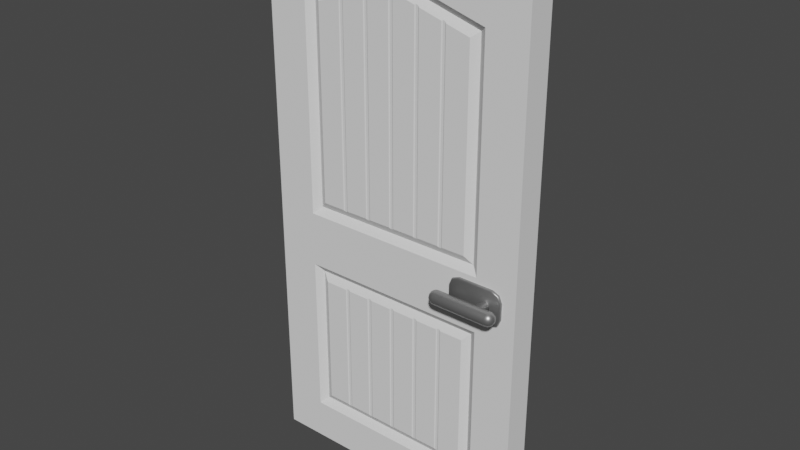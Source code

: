# Source: door.blend  (saved by Blender 3.2.14; exported with 4.5.12 LTS)
import bpy
from mathutils import Matrix  # noqa: F401  (used for matrix-valued properties, if any)

bpy.ops.wm.read_factory_settings(use_empty=True)
scene = bpy.context.scene
scene.name = 'Scene'

# ---- collections
col_collection = bpy.data.collections.new('Collection'); scene.collection.children.link(col_collection)

# ---- materials (node trees are filled in below, after node groups)
mat_door = bpy.data.materials.new('Door')
mat_door.alpha_threshold = 0.0
mat_door.use_transparent_shadow = False
mat_door.line_color = (0.0, 0.0, 0.0, 1.0)
mat_handle = bpy.data.materials.new('Handle')
mat_handle.use_transparent_shadow = False

# ---- material node trees
mat_door.use_nodes = True; mat_door.node_tree.nodes.clear()
_N = mat_door.node_tree.nodes; _L = mat_door.node_tree.links
n0 = _N.new('ShaderNodeOutputMaterial'); n0.name = 'Material Output'; n0.location = (300, 300)
n1 = _N.new('ShaderNodeBsdfPrincipled'); n1.name = 'Principled BSDF'; n1.location = (10, 300)
n1.distribution = 'GGX'
n1.subsurface_method = 'RANDOM_WALK_SKIN'
n1.inputs[2].default_value = 1.0
n1.inputs[3].default_value = 1.45
n1.inputs[13].default_value = 0.0
n1.inputs[27].default_value = (0.0, 0.0, 0.0, 1.0)
n1.inputs[28].default_value = 1.0
_L.new(n1.outputs[0], n0.inputs[0])
n0.is_active_output = True
mat_handle.use_nodes = True; mat_handle.node_tree.nodes.clear()
_N = mat_handle.node_tree.nodes; _L = mat_handle.node_tree.links
n0 = _N.new('ShaderNodeBsdfPrincipled'); n0.name = 'Principled BSDF'; n0.location = (10, 300)
n0.distribution = 'GGX'
n0.subsurface_method = 'RANDOM_WALK_SKIN'
n0.inputs[0].default_value = (0.3108, 0.3108, 0.3108, 1.0)
n0.inputs[1].default_value = 0.7559
n0.inputs[2].default_value = 0.4
n0.inputs[3].default_value = 1.45
n0.inputs[13].default_value = 1.0
n0.inputs[27].default_value = (0.0, 0.0, 0.0, 1.0)
n0.inputs[28].default_value = 1.0
n1 = _N.new('ShaderNodeOutputMaterial'); n1.name = 'Material Output'; n1.location = (300, 300)
_L.new(n0.outputs[0], n1.inputs[0])
n1.is_active_output = True

# ---- world
world_world = bpy.data.worlds.new('World'); scene.world = world_world
world_world.use_nodes = True; world_world.node_tree.nodes.clear()
_N = world_world.node_tree.nodes; _L = world_world.node_tree.links
n0 = _N.new('ShaderNodeOutputWorld'); n0.name = 'World Output'; n0.location = (300, 300)
n1 = _N.new('ShaderNodeBackground'); n1.name = 'Background'; n1.location = (10, 300)
n1.inputs[0].default_value = (0.05088, 0.05088, 0.05088, 1.0)
_L.new(n1.outputs[0], n0.inputs[0])
n0.is_active_output = True
world_world.color = (0.05088, 0.05088, 0.05088)
world_world.use_sun_shadow = False
world_world.sun_shadow_jitter_overblur = 0.0

# ---- meshes
me_cube_001 = bpy.data.meshes.new('Cube.001')
me_cube_001.from_pydata([(-0.5, -0.05, -1.0), (-0.5, -0.05, 1.0), (0.5, -0.05, -1.0), (0.5, -0.05, 1.0), (-0.5, -0.05, -0.2), (0.5, -0.05, -0.2), (0.2947, -0.04513, -0.3053), (0.2947, -0.04513, -0.7947), (-0.2947, -0.04513, -0.7947), (-0.2947, -0.04513, -0.3053), (-0.2947, -0.04513, 0.005317), (-0.2947, -0.04513, 0.7083), (0.2947, -0.04513, 0.7083), (0.2947, -0.04513, 0.005317), (-0.35, -0.05, -0.05), (-0.35, -0.05, 0.75), (0.35, -0.05, -0.25), (0.35, -0.05, -0.85), (-0.35, -0.05, -0.85), (0.0, -0.05, 0.85), (-0.35, -0.05, -0.25), (0.35, -0.05, 0.75), (0.35, -0.05, -0.05), (-0.3226, -0.02904, -0.02259), (-0.3226, -0.02904, 0.7293), (0.3226, -0.02904, -0.2774), (0.3226, -0.02904, -0.8226), (-0.3226, -0.02904, -0.8226), (0.0, -0.02904, 0.8215), (-0.3226, -0.02904, -0.2774), (0.3226, -0.02904, 0.7293), (0.3226, -0.02904, -0.02259), (-0.2085, -0.04513, 0.005317), (-0.1915, -0.04513, 0.005317), (-0.1085, -0.04513, 0.005317), (-0.09149, -0.04513, 0.005317), (-0.008506, -0.04513, 0.005317), (0.1085, -0.04513, 0.005317), (0.09149, -0.04513, 0.005317), (0.2085, -0.04513, 0.005317), (0.1915, -0.04513, 0.005317), (0.008506, -0.04513, 0.005317), (-0.2085, -0.04513, 0.7329), (-0.1915, -0.04513, 0.7378), (-0.1085, -0.04513, 0.7615), (-0.09149, -0.04513, 0.7663), (-0.008506, -0.04513, 0.79), (0.09149, -0.04513, 0.7663), (0.008506, -0.04513, 0.79), (0.2085, -0.04513, 0.7329), (0.1915, -0.04513, 0.7378), (0.1085, -0.04513, 0.7615), (-0.2085, -0.04513, -0.3053), (-0.1085, -0.04513, -0.3053), (-0.1915, -0.04513, -0.3053), (0.008506, -0.04513, -0.3053), (-0.008506, -0.04513, -0.3053), (-0.09149, -0.04513, -0.3053), (0.09149, -0.04513, -0.3053), (0.1085, -0.04513, -0.3053), (0.2085, -0.04513, -0.3053), (0.1915, -0.04513, -0.3053), (-0.1915, -0.04513, -0.7947), (-0.2085, -0.04513, -0.7947), (-0.09149, -0.04513, -0.7947), (-0.1085, -0.04513, -0.7947), (0.09149, -0.04513, -0.7947), (0.008506, -0.04513, -0.7947), (-0.008506, -0.04513, -0.7947), (0.2085, -0.04513, -0.7947), (0.1915, -0.04513, -0.7947), (0.1085, -0.04513, -0.7947), (-0.2045, -0.04303, -0.7983), (-0.1955, -0.04303, -0.7983), (-0.1045, -0.04303, -0.7983), (-0.0045, -0.04303, -0.7983), (-0.0955, -0.04303, -0.7983), (0.0045, -0.04303, -0.7983), (0.0955, -0.04303, -0.7983), (0.1955, -0.04303, -0.7983), (0.2045, -0.04303, -0.7983), (0.1045, -0.04303, -0.7983), (-0.2045, -0.04303, 0.7378), (-0.1955, -0.04303, 0.7404), (-0.0955, -0.04303, 0.769), (-0.0045, -0.04303, 0.795), (0.0, -0.04303, 0.7963), (-0.1045, -0.04303, 0.7664), (-0.2045, -0.04303, -0.3017), (-0.1955, -0.04303, -0.3017), (-0.1045, -0.04303, -0.3017), (-0.0955, -0.04303, -0.3017), (-0.0045, -0.04303, -0.3017), (0.0045, -0.04303, -0.3017), (0.0955, -0.04303, -0.3017), (0.2045, -0.04303, -0.3017), (0.1955, -0.04303, -0.3017), (0.1045, -0.04303, -0.3017), (-0.2045, -0.04303, 0.00167), (-0.1955, -0.04303, 0.00167), (-0.1045, -0.04303, 0.00167), (-0.0045, -0.04303, 0.00167), (-0.0955, -0.04303, 0.00167), (0.0045, -0.04303, 0.00167), (0.0955, -0.04303, 0.00167), (0.1955, -0.04303, 0.00167), (0.2045, -0.04303, 0.00167), (0.1045, -0.04303, 0.00167), (0.0955, -0.04303, 0.769), (0.1955, -0.04303, 0.7404), (0.2045, -0.04303, 0.7378), (0.1045, -0.04303, 0.7664), (0.0045, -0.04303, 0.795), (0.5, 0.05, -1.0), (0.5, 0.05, 1.0), (-0.5, 0.05, -1.0), (-0.5, 0.05, 1.0), (0.5, 0.05, -0.2), (-0.5, 0.05, -0.2), (-0.2947, 0.04513, -0.3053), (-0.2947, 0.04513, -0.7947), (0.2947, 0.04513, -0.7947), (0.2947, 0.04513, -0.3053), (0.2947, 0.04513, 0.005317), (0.2947, 0.04513, 0.7083), (-0.2947, 0.04513, 0.7083), (-0.2947, 0.04513, 0.005317), (0.35, 0.05, -0.05), (0.35, 0.05, 0.75), (-0.35, 0.05, -0.25), (-0.35, 0.05, -0.85), (0.35, 0.05, -0.85), (-1.629e-08, 0.05, 0.85), (0.35, 0.05, -0.25), (-0.35, 0.05, 0.75), (-0.35, 0.05, -0.05), (0.3226, 0.02904, -0.02259), (0.3226, 0.02904, 0.7293), (-0.3226, 0.02904, -0.2774), (-0.3226, 0.02904, -0.8226), (0.3226, 0.02904, -0.8226), (-9.462e-09, 0.02904, 0.8215), (0.3226, 0.02904, -0.2774), (-0.3226, 0.02904, 0.7293), (-0.3226, 0.02904, -0.02259), (0.2085, 0.04513, 0.005317), (0.1915, 0.04513, 0.005317), (0.1085, 0.04513, 0.005317), (0.09149, 0.04513, 0.005317), (0.008506, 0.04513, 0.005317), (-0.1085, 0.04513, 0.005317), (-0.09149, 0.04513, 0.005317), (-0.2085, 0.04513, 0.005317), (-0.1915, 0.04513, 0.005317), (-0.008506, 0.04513, 0.005317), (0.2085, 0.04513, 0.7329), (0.1915, 0.04513, 0.7378), (0.1085, 0.04513, 0.7615), (0.09149, 0.04513, 0.7663), (0.008506, 0.04513, 0.79), (-0.09149, 0.04513, 0.7663), (-0.008506, 0.04513, 0.79), (-0.2085, 0.04513, 0.7329), (-0.1915, 0.04513, 0.7378), (-0.1085, 0.04513, 0.7615), (0.2085, 0.04513, -0.3053), (0.1085, 0.04513, -0.3053), (0.1915, 0.04513, -0.3053), (-0.008506, 0.04513, -0.3053), (0.008506, 0.04513, -0.3053), (0.09149, 0.04513, -0.3053), (-0.09149, 0.04513, -0.3053), (-0.1085, 0.04513, -0.3053), (-0.2085, 0.04513, -0.3053), (-0.1915, 0.04513, -0.3053), (0.1915, 0.04513, -0.7947), (0.2085, 0.04513, -0.7947), (0.09149, 0.04513, -0.7947), (0.1085, 0.04513, -0.7947), (-0.09149, 0.04513, -0.7947), (-0.008506, 0.04513, -0.7947), (0.008506, 0.04513, -0.7947), (-0.2085, 0.04513, -0.7947), (-0.1915, 0.04513, -0.7947), (-0.1085, 0.04513, -0.7947), (0.2045, 0.04303, -0.7983), (0.1955, 0.04303, -0.7983), (0.1045, 0.04303, -0.7983), (0.0045, 0.04303, -0.7983), (0.0955, 0.04303, -0.7983), (-0.0045, 0.04303, -0.7983), (-0.0955, 0.04303, -0.7983), (-0.1955, 0.04303, -0.7983), (-0.2045, 0.04303, -0.7983), (-0.1045, 0.04303, -0.7983), (0.2045, 0.04303, 0.7378), (0.1955, 0.04303, 0.7404), (0.0955, 0.04303, 0.769), (0.0045, 0.04303, 0.795), (-1.402e-08, 0.04303, 0.7963), (0.1045, 0.04303, 0.7664), (0.2045, 0.04303, -0.3017), (0.1955, 0.04303, -0.3017), (0.1045, 0.04303, -0.3017), (0.0955, 0.04303, -0.3017), (0.0045, 0.04303, -0.3017), (-0.0045, 0.04303, -0.3017), (-0.0955, 0.04303, -0.3017), (-0.2045, 0.04303, -0.3017), (-0.1955, 0.04303, -0.3017), (-0.1045, 0.04303, -0.3017), (0.2045, 0.04303, 0.00167), (0.1955, 0.04303, 0.00167), (0.1045, 0.04303, 0.00167), (0.0045, 0.04303, 0.00167), (0.0955, 0.04303, 0.00167), (-0.0045, 0.04303, 0.00167), (-0.0955, 0.04303, 0.00167), (-0.1955, 0.04303, 0.00167), (-0.2045, 0.04303, 0.00167), (-0.1045, 0.04303, 0.00167), (-0.0955, 0.04303, 0.769), (-0.1955, 0.04303, 0.7404), (-0.2045, 0.04303, 0.7378), (-0.1045, 0.04303, 0.7664), (-0.0045, 0.04303, 0.795)], [], [(11, 10, 32, 42), (44, 43, 33, 34), (50, 51, 37, 40), (41, 38, 47, 48), (13, 12, 49, 39), (45, 35, 36, 46), (61, 59, 71, 70), (7, 6, 60, 69), (53, 54, 62, 65), (9, 8, 63, 52), (64, 68, 56, 57), (66, 58, 55, 67), (16, 17, 2, 5), (17, 18, 0, 2), (18, 20, 4, 0), (20, 16, 5, 4), (14, 15, 1, 4), (19, 21, 3, 1, 15), (21, 22, 5, 3), (22, 14, 4, 5), (23, 24, 15, 14), (25, 26, 17, 16), (26, 27, 18, 17), (24, 28, 19, 15), (27, 29, 20, 18), (30, 31, 22, 21), (29, 25, 16, 20), (31, 23, 14, 22), (28, 30, 21, 19), (10, 11, 24, 23), (6, 7, 26, 25), (72, 63, 8, 27, 26, 7, 69, 80, 79, 70, 71, 81, 78, 66, 67, 77, 75, 68, 64, 76, 74, 65, 62, 73), (86, 28, 24, 11, 42, 82, 83, 43, 44, 87, 84, 45, 46, 85), (8, 9, 29, 27), (12, 13, 31, 30), (60, 6, 25, 29, 9, 52, 88, 89, 54, 53, 90, 91, 57, 56, 92, 93, 55, 58, 94, 97, 59, 61, 96, 95), (98, 32, 10, 23, 31, 13, 39, 106, 105, 40, 37, 107, 104, 38, 41, 103, 101, 36, 35, 102, 100, 34, 33, 99), (51, 50, 109, 110, 49, 12, 30, 28, 86, 112, 48, 47, 108, 111), (41, 48, 112, 103), (46, 36, 101, 85), (35, 45, 84, 102), (44, 34, 100, 87), (33, 43, 83, 99), (42, 32, 98, 82), (37, 51, 111, 107), (47, 38, 104, 108), (39, 49, 110, 106), (50, 40, 105, 109), (86, 85, 101, 103, 112), (102, 84, 87, 100), (99, 83, 82, 98), (108, 104, 107, 111), (109, 105, 106, 110), (88, 52, 63, 72), (54, 89, 73, 62), (53, 65, 74, 90), (76, 64, 57, 91), (56, 68, 75, 92), (55, 93, 77, 67), (58, 66, 78, 94), (59, 97, 81, 71), (79, 96, 61, 70), (69, 60, 95, 80), (73, 89, 88, 72), (91, 90, 74, 76), (93, 92, 75, 77), (81, 97, 94, 78), (79, 80, 95, 96), (124, 123, 145, 155), (157, 156, 146, 147), (163, 164, 150, 153), (154, 151, 160, 161), (126, 125, 162, 152), (158, 148, 149, 159), (174, 172, 184, 183), (120, 119, 173, 182), (166, 167, 175, 178), (122, 121, 176, 165), (177, 181, 169, 170), (179, 171, 168, 180), (129, 130, 115, 118), (130, 131, 113, 115), (131, 133, 117, 113), (133, 129, 118, 117), (127, 128, 114, 117), (132, 134, 116, 114, 128), (134, 135, 118, 116), (135, 127, 117, 118), (136, 137, 128, 127), (138, 139, 130, 129), (139, 140, 131, 130), (137, 141, 132, 128), (140, 142, 133, 131), (143, 144, 135, 134), (142, 138, 129, 133), (144, 136, 127, 135), (141, 143, 134, 132), (123, 124, 137, 136), (119, 120, 139, 138), (185, 176, 121, 140, 139, 120, 182, 193, 192, 183, 184, 194, 191, 179, 180, 190, 188, 181, 177, 189, 187, 178, 175, 186), (199, 141, 137, 124, 155, 195, 196, 156, 157, 200, 197, 158, 159, 198), (121, 122, 142, 140), (125, 126, 144, 143), (173, 119, 138, 142, 122, 165, 201, 202, 167, 166, 203, 204, 170, 169, 205, 206, 168, 171, 207, 210, 172, 174, 209, 208), (211, 145, 123, 136, 144, 126, 152, 219, 218, 153, 150, 220, 217, 151, 154, 216, 214, 149, 148, 215, 213, 147, 146, 212), (164, 163, 222, 223, 162, 125, 143, 141, 199, 225, 161, 160, 221, 224), (154, 161, 225, 216), (159, 149, 214, 198), (148, 158, 197, 215), (157, 147, 213, 200), (146, 156, 196, 212), (155, 145, 211, 195), (150, 164, 224, 220), (160, 151, 217, 221), (152, 162, 223, 219), (163, 153, 218, 222), (199, 198, 214, 216, 225), (215, 197, 200, 213), (212, 196, 195, 211), (221, 217, 220, 224), (222, 218, 219, 223), (201, 165, 176, 185), (167, 202, 186, 175), (166, 178, 187, 203), (189, 177, 170, 204), (169, 181, 188, 205), (168, 206, 190, 180), (171, 179, 191, 207), (172, 210, 194, 184), (192, 209, 174, 183), (182, 173, 208, 193), (186, 202, 201, 185), (204, 203, 187, 189), (206, 205, 188, 190), (194, 210, 207, 191), (192, 193, 208, 209), (4, 1, 116, 118), (5, 117, 114, 3), (1, 3, 114, 116), (5, 2, 113, 117), (4, 118, 115, 0), (0, 115, 113, 2)])
_uv = me_cube_001.uv_layers.new(name='UVMap')
_uv.uv.foreach_set('vector', [0.6034, 0.9487, 0.522, 0.9487, 0.522, 0.9271, 0.604, 0.9271, 0.6046, 0.9021, 0.6041, 0.9229, 0.522, 0.9229, 0.522, 0.9021, 0.6041, 0.8271, 0.6046, 0.8479, 0.522, 0.8479, 0.522, 0.8271, 0.522, 0.8729, 0.522, 0.8521, 0.6048, 0.8521, 0.6053, 0.8729, 0.522, 0.8013, 0.6034, 0.8013, 0.604, 0.8229, 0.522, 0.8229, 0.6048, 0.8979, 0.522, 0.8979, 0.522, 0.8771, 0.6053, 0.8771, 0.4679, 0.8271, 0.4679, 0.8479, 0.4071, 0.8479, 0.4071, 0.8271, 0.4071, 0.8013, 0.4679, 0.8013, 0.4679, 0.8229, 0.4071, 0.8229, 0.4679, 0.9021, 0.4679, 0.9229, 0.4071, 0.9229, 0.4071, 0.9021, 0.4679, 0.9487, 0.4071, 0.9487, 0.4071, 0.9271, 0.4679, 0.9271, 0.4071, 0.8979, 0.4071, 0.8771, 0.4679, 0.8771, 0.4679, 0.8979, 0.4071, 0.8521, 0.4679, 0.8521, 0.4679, 0.8729, 0.4071, 0.8729, 0.4766, 0.7875, 0.3984, 0.7875, 0.375, 0.75, 0.5, 0.75, 0.3984, 0.7875, 0.3984, 0.9625, 0.375, 1.0, 0.375, 0.75, 0.3984, 0.9625, 0.4766, 0.9625, 0.5, 1.0, 0.375, 1.0, 0.4766, 0.9625, 0.4766, 0.7875, 0.5, 0.75, 0.5, 1.0, 0.5156, 0.9625, 0.6094, 0.9625, 0.625, 1.0, 0.5, 1.0, 0.6094, 0.875, 0.6094, 0.7875, 0.625, 0.75, 0.625, 1.0, 0.6094, 0.9625, 0.6094, 0.7875, 0.5156, 0.7875, 0.5, 0.75, 0.625, 0.75, 0.5156, 0.7875, 0.5156, 0.9625, 0.5, 1.0, 0.5, 0.75, 0.5188, 0.9556, 0.6064, 0.9556, 0.6094, 0.9625, 0.5156, 0.9625, 0.4723, 0.7944, 0.4027, 0.7944, 0.3984, 0.7875, 0.4766, 0.7875, 0.4027, 0.7944, 0.4027, 0.9556, 0.3984, 0.9625, 0.3984, 0.7875, 0.6064, 0.9556, 0.6075, 0.875, 0.6094, 0.875, 0.6094, 0.9625, 0.4027, 0.9556, 0.4723, 0.9556, 0.4766, 0.9625, 0.3984, 0.9625, 0.6064, 0.7944, 0.5188, 0.7944, 0.5156, 0.7875, 0.6094, 0.7875, 0.4723, 0.9556, 0.4723, 0.7944, 0.4766, 0.7875, 0.4766, 0.9625, 0.5188, 0.7944, 0.5188, 0.9556, 0.5156, 0.9625, 0.5156, 0.7875, 0.6075, 0.875, 0.6064, 0.7944, 0.6094, 0.7875, 0.6094, 0.875, 0.522, 0.9487, 0.6034, 0.9487, 0.6064, 0.9556, 0.5188, 0.9556, 0.4679, 0.8013, 0.4071, 0.8013, 0.4027, 0.7944, 0.4723, 0.7944, 0.4065, 0.9261, 0.4071, 0.9271, 0.4071, 0.9487, 0.4027, 0.9556, 0.4027, 0.7944, 0.4071, 0.8013, 0.4071, 0.8229, 0.4065, 0.8239, 0.4065, 0.8261, 0.4071, 0.8271, 0.4071, 0.8479, 0.4065, 0.8489, 0.4065, 0.8511, 0.4071, 0.8521, 0.4071, 0.8729, 0.4065, 0.8739, 0.4065, 0.8761, 0.4071, 0.8771, 0.4071, 0.8979, 0.4065, 0.8989, 0.4065, 0.9011, 0.4071, 0.9021, 0.4071, 0.9229, 0.4065, 0.9239, 0.6056, 0.875, 0.6075, 0.875, 0.6064, 0.9556, 0.6034, 0.9487, 0.604, 0.9271, 0.6044, 0.9261, 0.6044, 0.9239, 0.6041, 0.9229, 0.6046, 0.9021, 0.605, 0.9011, 0.6051, 0.8989, 0.6048, 0.8979, 0.6053, 0.8771, 0.6056, 0.8761, 0.4071, 0.9487, 0.4679, 0.9487, 0.4723, 0.9556, 0.4027, 0.9556, 0.6034, 0.8013, 0.522, 0.8013, 0.5188, 0.7944, 0.6064, 0.7944, 0.4679, 0.8229, 0.4679, 0.8013, 0.4723, 0.7944, 0.4723, 0.9556, 0.4679, 0.9487, 0.4679, 0.9271, 0.4685, 0.9261, 0.4685, 0.9239, 0.4679, 0.9229, 0.4679, 0.9021, 0.4685, 0.9011, 0.4685, 0.8989, 0.4679, 0.8979, 0.4679, 0.8771, 0.4685, 0.8761, 0.4685, 0.8739, 0.4679, 0.8729, 0.4679, 0.8521, 0.4685, 0.8511, 0.4685, 0.8489, 0.4679, 0.8479, 0.4679, 0.8271, 0.4685, 0.8261, 0.4685, 0.8239, 0.5216, 0.9261, 0.522, 0.9271, 0.522, 0.9487, 0.5188, 0.9556, 0.5188, 0.7944, 0.522, 0.8013, 0.522, 0.8229, 0.5216, 0.8239, 0.5216, 0.8261, 0.522, 0.8271, 0.522, 0.8479, 0.5216, 0.8489, 0.5216, 0.8511, 0.522, 0.8521, 0.522, 0.8729, 0.5216, 0.8739, 0.5216, 0.8761, 0.522, 0.8771, 0.522, 0.8979, 0.5216, 0.8989, 0.5216, 0.9011, 0.522, 0.9021, 0.522, 0.9229, 0.5216, 0.9239, 0.6046, 0.8479, 0.6041, 0.8271, 0.6044, 0.8261, 0.6044, 0.8239, 0.604, 0.8229, 0.6034, 0.8013, 0.6064, 0.7944, 0.6075, 0.875, 0.6056, 0.875, 0.6056, 0.8739, 0.6053, 0.8729, 0.6048, 0.8521, 0.6051, 0.8511, 0.605, 0.8489, 0.3797, 0.4004, 0.6189, 0.4004, 0.6204, 0.3296, 0.3786, 0.3296, 0.6189, 0.09963, 0.3797, 0.09963, 0.3786, 0.1704, 0.6204, 0.1704, 0.3798, 0.4004, 0.6207, 0.4004, 0.6215, 0.3296, 0.3787, 0.3296, 0.6191, 0.09963, 0.3798, 0.09963, 0.3787, 0.1704, 0.6207, 0.1704, 0.38, 0.4004, 0.621, 0.4004, 0.6218, 0.3296, 0.3788, 0.3296, 0.6194, 0.09963, 0.38, 0.09963, 0.3788, 0.1704, 0.621, 0.1704, 0.3798, 0.4004, 0.6191, 0.4004, 0.6207, 0.3296, 0.3787, 0.3296, 0.6207, 0.09963, 0.3798, 0.09963, 0.3787, 0.1704, 0.6215, 0.1704, 0.38, 0.4004, 0.6194, 0.4004, 0.621, 0.3296, 0.3788, 0.3296, 0.621, 0.09963, 0.38, 0.09963, 0.3788, 0.1704, 0.6218, 0.1704, 0.6208, 0.25, 0.6204, 0.1704, 0.3786, 0.1704, 0.3786, 0.3296, 0.6204, 0.3296, 0.3787, 0.3296, 0.6215, 0.3296, 0.6207, 0.1704, 0.3787, 0.1704, 0.3788, 0.3296, 0.6218, 0.3296, 0.621, 0.1704, 0.3788, 0.1704, 0.6215, 0.1704, 0.3787, 0.1704, 0.3787, 0.3296, 0.6207, 0.3296, 0.6218, 0.1704, 0.3788, 0.1704, 0.3788, 0.3296, 0.621, 0.3296, 0.4685, 0.9261, 0.4679, 0.9271, 0.4071, 0.9271, 0.4065, 0.9261, 0.4679, 0.9229, 0.4685, 0.9239, 0.4065, 0.9239, 0.4071, 0.9229, 0.4679, 0.9021, 0.4071, 0.9021, 0.4065, 0.9011, 0.4685, 0.9011, 0.4065, 0.8989, 0.4071, 0.8979, 0.4679, 0.8979, 0.4685, 0.8989, 0.4679, 0.8771, 0.4071, 0.8771, 0.4065, 0.8761, 0.4685, 0.8761, 0.4679, 0.8729, 0.4685, 0.8739, 0.4065, 0.8739, 0.4071, 0.8729, 0.4679, 0.8521, 0.4071, 0.8521, 0.4065, 0.8511, 0.4685, 0.8511, 0.4679, 0.8479, 0.4685, 0.8489, 0.4065, 0.8489, 0.4071, 0.8479, 0.4065, 0.8261, 0.4685, 0.8261, 0.4679, 0.8271, 0.4071, 0.8271, 0.4071, 0.8229, 0.4679, 0.8229, 0.4685, 0.8239, 0.4065, 0.8239, 0.4065, 0.9239, 0.4685, 0.9239, 0.4685, 0.9261, 0.4065, 0.9261, 0.4685, 0.8989, 0.4685, 0.9011, 0.4065, 0.9011, 0.4065, 0.8989, 0.4685, 0.8739, 0.4685, 0.8761, 0.4065, 0.8761, 0.4065, 0.8739, 0.4065, 0.8489, 0.4685, 0.8489, 0.4685, 0.8511, 0.4065, 0.8511, 0.4065, 0.8261, 0.4065, 0.8239, 0.4685, 0.8239, 0.4685, 0.8261, 0.6034, 0.9487, 0.522, 0.9487, 0.522, 0.9271, 0.604, 0.9271, 0.6046, 0.9021, 0.6041, 0.9229, 0.522, 0.9229, 0.522, 0.9021, 0.6041, 0.8271, 0.6046, 0.8479, 0.522, 0.8479, 0.522, 0.8271, 0.522, 0.8729, 0.522, 0.8521, 0.6048, 0.8521, 0.6053, 0.8729, 0.522, 0.8013, 0.6034, 0.8013, 0.604, 0.8229, 0.522, 0.8229, 0.6048, 0.8979, 0.522, 0.8979, 0.522, 0.8771, 0.6053, 0.8771, 0.4679, 0.8271, 0.4679, 0.8479, 0.4071, 0.8479, 0.4071, 0.8271, 0.4071, 0.8013, 0.4679, 0.8013, 0.4679, 0.8229, 0.4071, 0.8229, 0.4679, 0.9021, 0.4679, 0.9229, 0.4071, 0.9229, 0.4071, 0.9021, 0.4679, 0.9487, 0.4071, 0.9487, 0.4071, 0.9271, 0.4679, 0.9271, 0.4071, 0.8979, 0.4071, 0.8771, 0.4679, 0.8771, 0.4679, 0.8979, 0.4071, 0.8521, 0.4679, 0.8521, 0.4679, 0.8729, 0.4071, 0.8729, 0.4766, 0.7875, 0.3984, 0.7875, 0.375, 0.75, 0.5, 0.75, 0.3984, 0.7875, 0.3984, 0.9625, 0.375, 1.0, 0.375, 0.75, 0.3984, 0.9625, 0.4766, 0.9625, 0.5, 1.0, 0.375, 1.0, 0.4766, 0.9625, 0.4766, 0.7875, 0.5, 0.75, 0.5, 1.0, 0.5156, 0.9625, 0.6094, 0.9625, 0.625, 1.0, 0.5, 1.0, 0.6094, 0.875, 0.6094, 0.7875, 0.625, 0.75, 0.625, 1.0, 0.6094, 0.9625, 0.6094, 0.7875, 0.5156, 0.7875, 0.5, 0.75, 0.625, 0.75, 0.5156, 0.7875, 0.5156, 0.9625, 0.5, 1.0, 0.5, 0.75, 0.5188, 0.9556, 0.6064, 0.9556, 0.6094, 0.9625, 0.5156, 0.9625, 0.4723, 0.7944, 0.4027, 0.7944, 0.3984, 0.7875, 0.4766, 0.7875, 0.4027, 0.7944, 0.4027, 0.9556, 0.3984, 0.9625, 0.3984, 0.7875, 0.6064, 0.9556, 0.6075, 0.875, 0.6094, 0.875, 0.6094, 0.9625, 0.4027, 0.9556, 0.4723, 0.9556, 0.4766, 0.9625, 0.3984, 0.9625, 0.6064, 0.7944, 0.5188, 0.7944, 0.5156, 0.7875, 0.6094, 0.7875, 0.4723, 0.9556, 0.4723, 0.7944, 0.4766, 0.7875, 0.4766, 0.9625, 0.5188, 0.7944, 0.5188, 0.9556, 0.5156, 0.9625, 0.5156, 0.7875, 0.6075, 0.875, 0.6064, 0.7944, 0.6094, 0.7875, 0.6094, 0.875, 0.522, 0.9487, 0.6034, 0.9487, 0.6064, 0.9556, 0.5188, 0.9556, 0.4679, 0.8013, 0.4071, 0.8013, 0.4027, 0.7944, 0.4723, 0.7944, 0.4065, 0.9261, 0.4071, 0.9271, 0.4071, 0.9487, 0.4027, 0.9556, 0.4027, 0.7944, 0.4071, 0.8013, 0.4071, 0.8229, 0.4065, 0.8239, 0.4065, 0.8261, 0.4071, 0.8271, 0.4071, 0.8479, 0.4065, 0.8489, 0.4065, 0.8511, 0.4071, 0.8521, 0.4071, 0.8729, 0.4065, 0.8739, 0.4065, 0.8761, 0.4071, 0.8771, 0.4071, 0.8979, 0.4065, 0.8989, 0.4065, 0.9011, 0.4071, 0.9021, 0.4071, 0.9229, 0.4065, 0.9239, 0.6056, 0.875, 0.6075, 0.875, 0.6064, 0.9556, 0.6034, 0.9487, 0.604, 0.9271, 0.6044, 0.9261, 0.6044, 0.9239, 0.6041, 0.9229, 0.6046, 0.9021, 0.605, 0.9011, 0.6051, 0.8989, 0.6048, 0.8979, 0.6053, 0.8771, 0.6056, 0.8761, 0.4071, 0.9487, 0.4679, 0.9487, 0.4723, 0.9556, 0.4027, 0.9556, 0.6034, 0.8013, 0.522, 0.8013, 0.5188, 0.7944, 0.6064, 0.7944, 0.4679, 0.8229, 0.4679, 0.8013, 0.4723, 0.7944, 0.4723, 0.9556, 0.4679, 0.9487, 0.4679, 0.9271, 0.4685, 0.9261, 0.4685, 0.9239, 0.4679, 0.9229, 0.4679, 0.9021, 0.4685, 0.9011, 0.4685, 0.8989, 0.4679, 0.8979, 0.4679, 0.8771, 0.4685, 0.8761, 0.4685, 0.8739, 0.4679, 0.8729, 0.4679, 0.8521, 0.4685, 0.8511, 0.4685, 0.8489, 0.4679, 0.8479, 0.4679, 0.8271, 0.4685, 0.8261, 0.4685, 0.8239, 0.5216, 0.9261, 0.522, 0.9271, 0.522, 0.9487, 0.5188, 0.9556, 0.5188, 0.7944, 0.522, 0.8013, 0.522, 0.8229, 0.5216, 0.8239, 0.5216, 0.8261, 0.522, 0.8271, 0.522, 0.8479, 0.5216, 0.8489, 0.5216, 0.8511, 0.522, 0.8521, 0.522, 0.8729, 0.5216, 0.8739, 0.5216, 0.8761, 0.522, 0.8771, 0.522, 0.8979, 0.5216, 0.8989, 0.5216, 0.9011, 0.522, 0.9021, 0.522, 0.9229, 0.5216, 0.9239, 0.6046, 0.8479, 0.6041, 0.8271, 0.6044, 0.8261, 0.6044, 0.8239, 0.604, 0.8229, 0.6034, 0.8013, 0.6064, 0.7944, 0.6075, 0.875, 0.6056, 0.875, 0.6056, 0.8739, 0.6053, 0.8729, 0.6048, 0.8521, 0.6051, 0.8511, 0.605, 0.8489, 0.3797, 0.4004, 0.6189, 0.4004, 0.6204, 0.3296, 0.3786, 0.3296, 0.6189, 0.09963, 0.3797, 0.09963, 0.3786, 0.1704, 0.6204, 0.1704, 0.3798, 0.4004, 0.6207, 0.4004, 0.6215, 0.3296, 0.3787, 0.3296, 0.6191, 0.09963, 0.3798, 0.09963, 0.3787, 0.1704, 0.6207, 0.1704, 0.38, 0.4004, 0.621, 0.4004, 0.6218, 0.3296, 0.3788, 0.3296, 0.6194, 0.09963, 0.38, 0.09963, 0.3788, 0.1704, 0.621, 0.1704, 0.3798, 0.4004, 0.6191, 0.4004, 0.6207, 0.3296, 0.3787, 0.3296, 0.6207, 0.09963, 0.3798, 0.09963, 0.3787, 0.1704, 0.6215, 0.1704, 0.38, 0.4004, 0.6194, 0.4004, 0.621, 0.3296, 0.3788, 0.3296, 0.621, 0.09963, 0.38, 0.09963, 0.3788, 0.1704, 0.6218, 0.1704, 0.6208, 0.25, 0.6204, 0.1704, 0.3786, 0.1704, 0.3786, 0.3296, 0.6204, 0.3296, 0.3787, 0.3296, 0.6215, 0.3296, 0.6207, 0.1704, 0.3787, 0.1704, 0.3788, 0.3296, 0.6218, 0.3296, 0.621, 0.1704, 0.3788, 0.1704, 0.6215, 0.1704, 0.3787, 0.1704, 0.3787, 0.3296, 0.6207, 0.3296, 0.6218, 0.1704, 0.3788, 0.1704, 0.3788, 0.3296, 0.621, 0.3296, 0.4685, 0.9261, 0.4679, 0.9271, 0.4071, 0.9271, 0.4065, 0.9261, 0.4679, 0.9229, 0.4685, 0.9239, 0.4065, 0.9239, 0.4071, 0.9229, 0.4679, 0.9021, 0.4071, 0.9021, 0.4065, 0.9011, 0.4685, 0.9011, 0.4065, 0.8989, 0.4071, 0.8979, 0.4679, 0.8979, 0.4685, 0.8989, 0.4679, 0.8771, 0.4071, 0.8771, 0.4065, 0.8761, 0.4685, 0.8761, 0.4679, 0.8729, 0.4685, 0.8739, 0.4065, 0.8739, 0.4071, 0.8729, 0.4679, 0.8521, 0.4071, 0.8521, 0.4065, 0.8511, 0.4685, 0.8511, 0.4679, 0.8479, 0.4685, 0.8489, 0.4065, 0.8489, 0.4071, 0.8479, 0.4065, 0.8261, 0.4685, 0.8261, 0.4679, 0.8271, 0.4071, 0.8271, 0.4071, 0.8229, 0.4679, 0.8229, 0.4685, 0.8239, 0.4065, 0.8239, 0.4065, 0.9239, 0.4685, 0.9239, 0.4685, 0.9261, 0.4065, 0.9261, 0.4685, 0.8989, 0.4685, 0.9011, 0.4065, 0.9011, 0.4065, 0.8989, 0.4685, 0.8739, 0.4685, 0.8761, 0.4065, 0.8761, 0.4065, 0.8739, 0.4065, 0.8489, 0.4685, 0.8489, 0.4685, 0.8511, 0.4065, 0.8511, 0.4065, 0.8261, 0.4065, 0.8239, 0.4685, 0.8239, 0.4685, 0.8261, 0.5, 1.0, 0.625, 1.0, 0.625, 0.75, 0.5, 0.75, 0.5, 0.75, 0.5, 1.0, 0.625, 1.0, 0.625, 0.75, 0.625, 1.0, 0.625, 0.75, 0.625, 1.0, 0.625, 0.75, 0.5, 0.75, 0.375, 0.75, 0.375, 1.0, 0.5, 1.0, 0.5, 1.0, 0.5, 0.75, 0.375, 0.75, 0.375, 1.0, 0.375, 1.0, 0.375, 0.75, 0.375, 1.0, 0.375, 0.75])
me_cube_001.materials.append(mat_door)
me_cube_001.update()
me_cube_003 = bpy.data.meshes.new('Cube.003')
me_cube_003.from_pydata([(-0.09739, -0.06019, -0.03391), (-0.1, -0.05757, -0.03443), (-0.06391, -0.06019, -0.06739), (-0.06443, -0.05757, -0.07), (-0.08758, -0.06019, -0.05758), (-0.08958, -0.05757, -0.05958), (-0.06391, -0.06019, 0.05739), (-0.06443, -0.05757, 0.06), (-0.09739, -0.06019, 0.02391), (-0.1, -0.05757, 0.02443), (-0.08758, -0.06019, 0.04758), (-0.08958, -0.05757, 0.04958), (-0.06391, 0.06019, -0.06739), (-0.06443, 0.05757, -0.07), (-0.09739, 0.06019, -0.03391), (-0.1, 0.05757, -0.03443), (-0.08758, 0.06019, -0.05758), (-0.08958, 0.05757, -0.05958), (-0.09739, 0.06019, 0.02391), (-0.1, 0.05757, 0.02443), (-0.06391, 0.06019, 0.05739), (-0.06443, 0.05757, 0.06), (-0.08758, 0.06019, 0.04758), (-0.08958, 0.05757, 0.04958), (0.06391, -0.06019, -0.06739), (0.06443, -0.05757, -0.07), (0.09739, -0.06019, -0.03391), (0.1, -0.05757, -0.03443), (0.08758, -0.06019, -0.05758), (0.08958, -0.05757, -0.05958), (0.09739, -0.06019, 0.02391), (0.1, -0.05757, 0.02443), (0.06391, -0.06019, 0.05739), (0.06443, -0.05757, 0.06), (0.08758, -0.06019, 0.04758), (0.08958, -0.05757, 0.04958), (0.09739, 0.06019, -0.03391), (0.1, 0.05757, -0.03443), (0.06391, 0.06019, -0.06739), (0.06443, 0.05757, -0.07), (0.08758, 0.06019, -0.05758), (0.08958, 0.05757, -0.05958), (0.06391, 0.06019, 0.05739), (0.06443, 0.05757, 0.06), (0.09739, 0.06019, 0.02391), (0.1, 0.05757, 0.02443), (0.08758, 0.06019, 0.04758), (0.08958, 0.05757, 0.04958)], [], [(13, 39, 25, 3), (47, 35, 31, 45), (11, 23, 19, 9), (24, 28, 26, 30, 34, 32, 6, 10, 8, 0, 4, 2), (25, 39, 41, 29), (7, 21, 23, 11), (1, 9, 19, 15), (43, 21, 7, 33), (12, 16, 14, 18, 22, 20, 42, 46, 44, 36, 40, 38), (29, 41, 37, 27), (37, 45, 31, 27), (43, 33, 35, 47), (13, 3, 5, 17), (16, 12, 13, 17), (2, 4, 5, 3), (14, 16, 17, 15), (4, 0, 1, 5), (10, 6, 7, 11), (20, 22, 23, 21), (8, 10, 11, 9), (22, 18, 19, 23), (28, 24, 25, 29), (38, 40, 41, 39), (26, 28, 29, 27), (40, 36, 37, 41), (46, 42, 43, 47), (32, 34, 35, 33), (44, 46, 47, 45), (34, 30, 31, 35), (12, 38, 39, 13), (24, 2, 3, 25), (0, 8, 9, 1), (18, 14, 15, 19), (27, 31, 30, 26), (33, 7, 6, 32), (42, 20, 21, 43), (45, 37, 36, 44), (17, 5, 1, 15)])
me_cube_003.polygons.foreach_set('use_smooth', [True] * 38)
_uv = me_cube_003.uv_layers.new(name='UVMap')
_uv.uv.foreach_set('vector', [0.1695, 0.5054, 0.3305, 0.5054, 0.3305, 0.7446, 0.1695, 0.7446, 0.625, 0.5054, 0.625, 0.7446, 0.5805, 0.7446, 0.5805, 0.5054, 0.625, 0.005443, 0.625, 0.2446, 0.5805, 0.2446, 0.5805, 0.005443, 0.3795, 0.7951, 0.3915, 0.7655, 0.4231, 0.7533, 0.5769, 0.7533, 0.6085, 0.7655, 0.6205, 0.7951, 0.6205, 0.9549, 0.6085, 0.9845, 0.5769, 0.9967, 0.4231, 0.9967, 0.3915, 0.9845, 0.3795, 0.9549, 0.3305, 0.7446, 0.3305, 0.5054, 0.375, 0.5054, 0.375, 0.7446, 0.8305, 0.7446, 0.8305, 0.5054, 0.875, 0.5054, 0.875, 0.7446, 0.4195, 0.005443, 0.5805, 0.005443, 0.5805, 0.2446, 0.4195, 0.2446, 0.6695, 0.5054, 0.8305, 0.5054, 0.8305, 0.7446, 0.6695, 0.7446, 0.3795, 0.2951, 0.3915, 0.2655, 0.4231, 0.2533, 0.5769, 0.2533, 0.6085, 0.2655, 0.6205, 0.2951, 0.6205, 0.4549, 0.6085, 0.4845, 0.5769, 0.4967, 0.4231, 0.4967, 0.3915, 0.4845, 0.3795, 0.4549, 0.375, 0.7446, 0.375, 0.5054, 0.4195, 0.5054, 0.4195, 0.7446, 0.4195, 0.5054, 0.5805, 0.5054, 0.5805, 0.7446, 0.4195, 0.7446, 0.6695, 0.5054, 0.6695, 0.7446, 0.625, 0.7446, 0.625, 0.5054, 0.1695, 0.5054, 0.1695, 0.7446, 0.125, 0.7446, 0.125, 0.5054, 0.3915, 0.2655, 0.3795, 0.2951, 0.375, 0.2945, 0.388, 0.263, 0.3795, 0.9549, 0.3915, 0.9845, 0.388, 0.987, 0.375, 0.9555, 0.4231, 0.2533, 0.3915, 0.2655, 0.388, 0.263, 0.4195, 0.25, 0.3915, 0.9845, 0.4231, 0.9967, 0.4195, 1.0, 0.388, 0.987, 0.6085, 0.9845, 0.6205, 0.9549, 0.625, 0.9555, 0.612, 0.987, 0.6205, 0.2951, 0.6085, 0.2655, 0.612, 0.263, 0.625, 0.2945, 0.5769, 0.9967, 0.6085, 0.9845, 0.612, 0.987, 0.5805, 1.0, 0.6085, 0.2655, 0.5769, 0.2533, 0.5805, 0.25, 0.612, 0.263, 0.3915, 0.7655, 0.3795, 0.7951, 0.375, 0.7945, 0.388, 0.763, 0.3795, 0.4549, 0.3915, 0.4845, 0.388, 0.487, 0.375, 0.4555, 0.4231, 0.7533, 0.3915, 0.7655, 0.388, 0.763, 0.4195, 0.75, 0.3915, 0.4845, 0.4231, 0.4967, 0.4195, 0.5, 0.388, 0.487, 0.6085, 0.4845, 0.6205, 0.4549, 0.625, 0.4555, 0.612, 0.487, 0.6205, 0.7951, 0.6085, 0.7655, 0.612, 0.763, 0.625, 0.7945, 0.5769, 0.4967, 0.6085, 0.4845, 0.612, 0.487, 0.5805, 0.5, 0.6085, 0.7655, 0.5769, 0.7533, 0.5805, 0.75, 0.612, 0.763, 0.3795, 0.2951, 0.3795, 0.4549, 0.375, 0.4555, 0.375, 0.2945, 0.3795, 0.7951, 0.3795, 0.9549, 0.375, 0.9555, 0.375, 0.7945, 0.4231, 0.9967, 0.5769, 0.9967, 0.5805, 1.0, 0.4195, 1.0, 0.5769, 0.2533, 0.4231, 0.2533, 0.4195, 0.2446, 0.5805, 0.2446, 0.4195, 0.7446, 0.5805, 0.7446, 0.5769, 0.7533, 0.4231, 0.7533, 0.625, 0.7945, 0.625, 0.9555, 0.6205, 0.9549, 0.6205, 0.7951, 0.6205, 0.4549, 0.6205, 0.2951, 0.625, 0.2945, 0.625, 0.4555, 0.5805, 0.5054, 0.4195, 0.5054, 0.4231, 0.4967, 0.5769, 0.4967, 0.375, 0.2446, 0.375, 0.005443, 0.4195, 0.005443, 0.4195, 0.2446])
me_cube_003.materials.append(mat_handle)
me_cube_003.update()
me_sphere = bpy.data.meshes.new('Sphere')
me_sphere.from_pydata([(-6.0, -3.693, 0.7071), (-6.0, -3.476, 0.3827), (-6.0, -3.476, -0.3827), (-6.0, -4.017, -0.9239), (-6.0, -4.4, 1.0), (-6.0, -4.783, 0.9239), (-6.0, -5.107, 0.7071), (-6.0, -5.324, 0.3827), (-6.0, -5.4, -4.31e-07), (-6.0, -5.324, -0.3827), (-6.0, -5.107, -0.7071), (-6.0, -4.783, -0.9239), (-6.146, -4.754, 0.9239), (-6.271, -5.053, 0.7071), (-6.354, -5.254, 0.3827), (-6.383, -5.324, -4.31e-07), (-6.354, -5.254, -0.3827), (-6.271, -5.053, -0.7071), (-6.146, -4.754, -0.9239), (-6.271, -4.671, 0.9239), (-6.5, -4.9, 0.7071), (-6.653, -5.053, 0.3827), (-6.707, -5.107, -4.31e-07), (-6.653, -5.053, -0.3827), (-6.5, -4.9, -0.7071), (-6.271, -4.671, -0.9239), (-6.0, -4.4, -1.0), (-6.354, -4.546, 0.9239), (-6.653, -4.671, 0.7071), (-6.854, -4.754, 0.3827), (-6.924, -4.783, -4.31e-07), (-6.854, -4.754, -0.3827), (-6.653, -4.671, -0.7071), (-6.354, -4.546, -0.9239), (-6.383, -4.4, 0.9239), (-6.707, -4.4, 0.7071), (-6.924, -4.4, 0.3827), (-7.0, -4.4, -4.31e-07), (-6.924, -4.4, -0.3827), (-6.707, -4.4, -0.7071), (-6.383, -4.4, -0.9239), (-6.354, -4.254, 0.9239), (-6.653, -4.129, 0.7071), (-6.854, -4.046, 0.3827), (-6.924, -4.017, -4.31e-07), (-6.854, -4.046, -0.3827), (-6.653, -4.129, -0.7071), (-6.354, -4.254, -0.9239), (-6.271, -4.129, 0.9239), (-6.5, -3.9, 0.7071), (-6.653, -3.747, 0.3827), (-6.707, -3.693, -4.31e-07), (-6.653, -3.747, -0.3827), (-6.5, -3.9, -0.7071), (-6.271, -4.129, -0.9239), (-6.146, -4.046, 0.9239), (-6.271, -3.747, 0.7071), (-6.354, -3.546, 0.3827), (-6.383, -3.476, -4.31e-07), (-6.354, -3.546, -0.3827), (-6.271, -3.747, -0.7071), (-6.146, -4.046, -0.9239), (-6.0, -4.017, 0.9239), (-6.0, -3.4, -4.31e-07), (-6.0, -3.693, -0.7071), (2.022, -3.693, 0.7071), (2.022, -3.476, 0.3827), (2.022, -3.476, -0.3827), (2.022, -4.017, -0.9239), (2.022, -4.4, 1.0), (2.022, -4.783, 0.9239), (2.022, -5.107, 0.7071), (2.022, -5.324, 0.3827), (2.022, -5.4, -4.31e-07), (2.022, -5.324, -0.3827), (2.022, -5.107, -0.7071), (2.022, -4.783, -0.9239), (2.169, -4.754, 0.9239), (2.293, -5.053, 0.7071), (2.376, -5.254, 0.3827), (2.405, -5.324, -4.31e-07), (2.376, -5.254, -0.3827), (2.293, -5.053, -0.7071), (2.169, -4.754, -0.9239), (2.293, -4.671, 0.9239), (2.522, -4.9, 0.7071), (2.676, -5.053, 0.3827), (2.729, -5.107, -4.31e-07), (2.676, -5.053, -0.3827), (2.522, -4.9, -0.7071), (2.293, -4.671, -0.9239), (2.022, -4.4, -1.0), (2.376, -4.546, 0.9239), (2.676, -4.671, 0.7071), (2.876, -4.754, 0.3827), (2.946, -4.783, -4.31e-07), (2.876, -4.754, -0.3827), (2.676, -4.671, -0.7071), (2.376, -4.546, -0.9239), (2.405, -4.4, 0.9239), (2.729, -4.4, 0.7071), (2.946, -4.4, 0.3827), (3.022, -4.4, -4.31e-07), (2.946, -4.4, -0.3827), (2.729, -4.4, -0.7071), (2.405, -4.4, -0.9239), (2.376, -4.254, 0.9239), (2.676, -4.129, 0.7071), (2.876, -4.046, 0.3827), (2.946, -4.017, -4.31e-07), (2.876, -4.046, -0.3827), (2.676, -4.129, -0.7071), (2.376, -4.254, -0.9239), (2.293, -4.129, 0.9239), (2.522, -3.9, 0.7071), (2.676, -3.747, 0.3827), (2.729, -3.693, -4.31e-07), (2.676, -3.747, -0.3827), (2.522, -3.9, -0.7071), (2.293, -4.129, -0.9239), (2.169, -4.046, 0.9239), (2.293, -3.747, 0.7071), (2.376, -3.546, 0.3827), (2.405, -3.476, -4.31e-07), (2.376, -3.546, -0.3827), (2.293, -3.747, -0.7071), (2.169, -4.046, -0.9239), (2.022, -4.017, 0.9239), (2.022, -3.4, -4.31e-07), (2.022, -3.693, -0.7071), (-6.0, 5.107, 0.7071), (-6.0, 5.324, 0.3827), (-6.0, 5.324, -0.3827), (-6.0, 4.783, -0.9239), (-6.0, 4.4, 1.0), (-6.0, 4.017, 0.9239), (-6.0, 3.693, 0.7071), (-6.0, 3.476, 0.3827), (-6.0, 3.4, -4.31e-07), (-6.0, 3.476, -0.3827), (-6.0, 3.693, -0.7071), (-6.0, 4.017, -0.9239), (-6.146, 4.046, 0.9239), (-6.271, 3.747, 0.7071), (-6.354, 3.546, 0.3827), (-6.383, 3.476, -4.31e-07), (-6.354, 3.546, -0.3827), (-6.271, 3.747, -0.7071), (-6.146, 4.046, -0.9239), (-6.271, 4.129, 0.9239), (-6.5, 3.9, 0.7071), (-6.653, 3.747, 0.3827), (-6.707, 3.693, -4.31e-07), (-6.653, 3.747, -0.3827), (-6.5, 3.9, -0.7071), (-6.271, 4.129, -0.9239), (-6.0, 4.4, -1.0), (-6.354, 4.254, 0.9239), (-6.653, 4.129, 0.7071), (-6.854, 4.046, 0.3827), (-6.924, 4.017, -4.31e-07), (-6.854, 4.046, -0.3827), (-6.653, 4.129, -0.7071), (-6.354, 4.254, -0.9239), (-6.383, 4.4, 0.9239), (-6.707, 4.4, 0.7071), (-6.924, 4.4, 0.3827), (-7.0, 4.4, -4.31e-07), (-6.924, 4.4, -0.3827), (-6.707, 4.4, -0.7071), (-6.383, 4.4, -0.9239), (-6.354, 4.546, 0.9239), (-6.653, 4.671, 0.7071), (-6.854, 4.754, 0.3827), (-6.924, 4.783, -4.31e-07), (-6.854, 4.754, -0.3827), (-6.653, 4.671, -0.7071), (-6.354, 4.546, -0.9239), (-6.271, 4.671, 0.9239), (-6.5, 4.9, 0.7071), (-6.653, 5.053, 0.3827), (-6.707, 5.107, -4.31e-07), (-6.653, 5.053, -0.3827), (-6.5, 4.9, -0.7071), (-6.271, 4.671, -0.9239), (-6.146, 4.754, 0.9239), (-6.271, 5.053, 0.7071), (-6.354, 5.254, 0.3827), (-6.383, 5.324, -4.31e-07), (-6.354, 5.254, -0.3827), (-6.271, 5.053, -0.7071), (-6.146, 4.754, -0.9239), (-6.0, 4.783, 0.9239), (-6.0, 5.4, -4.31e-07), (-6.0, 5.107, -0.7071), (2.022, 5.107, 0.7071), (2.022, 5.324, 0.3827), (2.022, 5.324, -0.3827), (2.022, 4.783, -0.9239), (2.022, 4.4, 1.0), (2.022, 4.017, 0.9239), (2.022, 3.693, 0.7071), (2.022, 3.476, 0.3827), (2.022, 3.4, -4.31e-07), (2.022, 3.476, -0.3827), (2.022, 3.693, -0.7071), (2.022, 4.017, -0.9239), (2.169, 4.046, 0.9239), (2.293, 3.747, 0.7071), (2.376, 3.546, 0.3827), (2.405, 3.476, -4.31e-07), (2.376, 3.546, -0.3827), (2.293, 3.747, -0.7071), (2.169, 4.046, -0.9239), (2.293, 4.129, 0.9239), (2.522, 3.9, 0.7071), (2.676, 3.747, 0.3827), (2.729, 3.693, -4.31e-07), (2.676, 3.747, -0.3827), (2.522, 3.9, -0.7071), (2.293, 4.129, -0.9239), (2.022, 4.4, -1.0), (2.376, 4.254, 0.9239), (2.676, 4.129, 0.7071), (2.876, 4.046, 0.3827), (2.946, 4.017, -4.31e-07), (2.876, 4.046, -0.3827), (2.676, 4.129, -0.7071), (2.376, 4.254, -0.9239), (2.405, 4.4, 0.9239), (2.729, 4.4, 0.7071), (2.946, 4.4, 0.3827), (3.022, 4.4, -4.31e-07), (2.946, 4.4, -0.3827), (2.729, 4.4, -0.7071), (2.405, 4.4, -0.9239), (2.376, 4.546, 0.9239), (2.676, 4.671, 0.7071), (2.876, 4.754, 0.3827), (2.946, 4.783, -4.31e-07), (2.876, 4.754, -0.3827), (2.676, 4.671, -0.7071), (2.376, 4.546, -0.9239), (2.293, 4.671, 0.9239), (2.522, 4.9, 0.7071), (2.676, 5.053, 0.3827), (2.729, 5.107, -4.31e-07), (2.676, 5.053, -0.3827), (2.522, 4.9, -0.7071), (2.293, 4.671, -0.9239), (2.169, 4.754, 0.9239), (2.293, 5.053, 0.7071), (2.376, 5.254, 0.3827), (2.405, 5.324, -4.31e-07), (2.376, 5.254, -0.3827), (2.293, 5.053, -0.7071), (2.169, 4.754, -0.9239), (2.022, 4.783, 0.9239), (2.022, 5.4, -4.31e-07), (2.022, 5.107, -0.7071), (-0.7888, -3.4, -4.31e-07), (0.8112, -3.4, -4.31e-07), (0.7503, -3.461, 0.3061), (-0.7279, -3.461, 0.3061), (0.6991, -3.476, 0.3827), (-0.6768, -3.476, 0.3827), (-0.7279, -3.461, -0.3061), (-0.6768, -3.476, -0.3827), (0.6991, -3.476, -0.3827), (0.7503, -3.461, -0.3061), (-0.7888, -3.4, -4.402e-07), (0.8112, -3.4, -4.402e-07), (-0.5545, -3.598, -0.5657), (-0.3429, -3.693, -0.7071), (0.3652, -3.693, -0.7071), (0.5769, -3.598, -0.5657), (0.01117, -3.832, -0.8), (-0.295, -3.741, -0.7391), (0.3173, -3.741, -0.7391), (0.01117, -3.832, 0.8), (-0.295, -3.741, 0.7391), (-0.3429, -3.693, 0.7071), (0.3173, -3.741, 0.7391), (0.3652, -3.693, 0.7071), (-0.5545, -3.598, 0.5657), (0.5769, -3.598, 0.5657), (-0.295, 3.741, -0.7391), (-0.3429, 3.693, -0.7071), (0.01117, 3.832, -0.8), (0.3173, 3.741, -0.7391), (0.3652, 3.693, -0.7071), (-0.5545, 3.598, -0.5657), (-0.6768, 3.476, -0.3827), (0.5769, 3.598, -0.5657), (0.6991, 3.476, -0.3827), (-0.7888, 3.4, -4.402e-07), (-0.7888, 3.4, -4.31e-07), (0.8112, 3.4, -4.402e-07), (0.7503, 3.461, -0.3061), (0.8112, 3.4, -4.31e-07), (-0.7279, 3.461, -0.3061), (-0.7279, 3.461, 0.3061), (-0.6768, 3.476, 0.3827), (0.6991, 3.476, 0.3827), (0.7503, 3.461, 0.3061), (-0.5545, 3.598, 0.5657), (-0.3429, 3.693, 0.7071), (0.3652, 3.693, 0.7071), (0.5769, 3.598, 0.5657), (0.01117, 3.832, 0.8), (-0.295, 3.741, 0.7391), (0.3173, 3.741, 0.7391)], [], [(26, 11, 18), (10, 9, 16, 17), (8, 7, 14, 15), (6, 5, 12, 13), (11, 10, 17, 18), (9, 8, 15, 16), (7, 6, 13, 14), (5, 4, 12), (15, 14, 21, 22), (13, 12, 19, 20), (18, 17, 24, 25), (16, 15, 22, 23), (14, 13, 20, 21), (12, 4, 19), (26, 18, 25), (17, 16, 23, 24), (25, 24, 32, 33), (23, 22, 30, 31), (21, 20, 28, 29), (19, 4, 27), (26, 25, 33), (24, 23, 31, 32), (22, 21, 29, 30), (20, 19, 27, 28), (29, 28, 35, 36), (27, 4, 34), (26, 33, 40), (32, 31, 38, 39), (30, 29, 36, 37), (28, 27, 34, 35), (33, 32, 39, 40), (31, 30, 37, 38), (26, 40, 47), (39, 38, 45, 46), (37, 36, 43, 44), (35, 34, 41, 42), (40, 39, 46, 47), (38, 37, 44, 45), (36, 35, 42, 43), (34, 4, 41), (42, 41, 48, 49), (47, 46, 53, 54), (45, 44, 51, 52), (43, 42, 49, 50), (41, 4, 48), (26, 47, 54), (46, 45, 52, 53), (44, 43, 50, 51), (54, 53, 60, 61), (52, 51, 58, 59), (50, 49, 56, 57), (48, 4, 55), (26, 54, 61), (53, 52, 59, 60), (51, 50, 57, 58), (49, 48, 55, 56), (55, 4, 62), (26, 61, 3), (60, 59, 2, 64), (58, 57, 1, 63), (56, 55, 62, 0), (61, 60, 64, 3), (59, 58, 63, 2), (57, 56, 0, 1), (91, 83, 76), (75, 82, 81, 74), (73, 80, 79, 72), (71, 78, 77, 70), (76, 83, 82, 75), (74, 81, 80, 73), (72, 79, 78, 71), (70, 77, 69), (80, 87, 86, 79), (78, 85, 84, 77), (83, 90, 89, 82), (81, 88, 87, 80), (79, 86, 85, 78), (77, 84, 69), (91, 90, 83), (82, 89, 88, 81), (90, 98, 97, 89), (88, 96, 95, 87), (86, 94, 93, 85), (84, 92, 69), (91, 98, 90), (89, 97, 96, 88), (87, 95, 94, 86), (85, 93, 92, 84), (94, 101, 100, 93), (92, 99, 69), (91, 105, 98), (97, 104, 103, 96), (95, 102, 101, 94), (93, 100, 99, 92), (98, 105, 104, 97), (96, 103, 102, 95), (91, 112, 105), (104, 111, 110, 103), (102, 109, 108, 101), (100, 107, 106, 99), (105, 112, 111, 104), (103, 110, 109, 102), (101, 108, 107, 100), (99, 106, 69), (107, 114, 113, 106), (112, 119, 118, 111), (110, 117, 116, 109), (108, 115, 114, 107), (106, 113, 69), (91, 119, 112), (111, 118, 117, 110), (109, 116, 115, 108), (119, 126, 125, 118), (117, 124, 123, 116), (115, 122, 121, 114), (113, 120, 69), (91, 126, 119), (118, 125, 124, 117), (116, 123, 122, 115), (114, 121, 120, 113), (120, 127, 69), (91, 68, 126), (125, 129, 67, 124), (123, 128, 66, 122), (121, 65, 127, 120), (126, 68, 129, 125), (124, 67, 128, 123), (122, 66, 65, 121), (63, 1, 265, 263, 260), (264, 66, 128, 261, 262), (267, 2, 63, 260, 270, 266), (261, 128, 67, 268, 269, 271), (273, 64, 2, 267, 272), (67, 129, 274, 275, 268), (274, 129, 68, 3, 64, 273, 277, 276, 278), (68, 91, 26, 3), (91, 76, 11, 26), (76, 75, 10, 11), (75, 74, 9, 10), (74, 73, 8, 9), (73, 72, 7, 8), (72, 71, 6, 7), (71, 70, 5, 6), (70, 69, 4, 5), (69, 127, 62, 4), (281, 0, 62, 127, 65, 283, 282, 279, 280), (1, 0, 281, 284, 265), (283, 65, 66, 264, 285), (156, 141, 148), (140, 139, 146, 147), (138, 137, 144, 145), (136, 135, 142, 143), (141, 140, 147, 148), (139, 138, 145, 146), (137, 136, 143, 144), (135, 134, 142), (145, 144, 151, 152), (143, 142, 149, 150), (148, 147, 154, 155), (146, 145, 152, 153), (144, 143, 150, 151), (142, 134, 149), (156, 148, 155), (147, 146, 153, 154), (155, 154, 162, 163), (153, 152, 160, 161), (151, 150, 158, 159), (149, 134, 157), (156, 155, 163), (154, 153, 161, 162), (152, 151, 159, 160), (150, 149, 157, 158), (159, 158, 165, 166), (157, 134, 164), (156, 163, 170), (162, 161, 168, 169), (160, 159, 166, 167), (158, 157, 164, 165), (163, 162, 169, 170), (161, 160, 167, 168), (156, 170, 177), (169, 168, 175, 176), (167, 166, 173, 174), (165, 164, 171, 172), (170, 169, 176, 177), (168, 167, 174, 175), (166, 165, 172, 173), (164, 134, 171), (172, 171, 178, 179), (177, 176, 183, 184), (175, 174, 181, 182), (173, 172, 179, 180), (171, 134, 178), (156, 177, 184), (176, 175, 182, 183), (174, 173, 180, 181), (184, 183, 190, 191), (182, 181, 188, 189), (180, 179, 186, 187), (178, 134, 185), (156, 184, 191), (183, 182, 189, 190), (181, 180, 187, 188), (179, 178, 185, 186), (185, 134, 192), (156, 191, 133), (190, 189, 132, 194), (188, 187, 131, 193), (186, 185, 192, 130), (191, 190, 194, 133), (189, 188, 193, 132), (187, 186, 130, 131), (221, 213, 206), (205, 212, 211, 204), (203, 210, 209, 202), (201, 208, 207, 200), (206, 213, 212, 205), (204, 211, 210, 203), (202, 209, 208, 201), (200, 207, 199), (210, 217, 216, 209), (208, 215, 214, 207), (213, 220, 219, 212), (211, 218, 217, 210), (209, 216, 215, 208), (207, 214, 199), (221, 220, 213), (212, 219, 218, 211), (220, 228, 227, 219), (218, 226, 225, 217), (216, 224, 223, 215), (214, 222, 199), (221, 228, 220), (219, 227, 226, 218), (217, 225, 224, 216), (215, 223, 222, 214), (224, 231, 230, 223), (222, 229, 199), (221, 235, 228), (227, 234, 233, 226), (225, 232, 231, 224), (223, 230, 229, 222), (228, 235, 234, 227), (226, 233, 232, 225), (221, 242, 235), (234, 241, 240, 233), (232, 239, 238, 231), (230, 237, 236, 229), (235, 242, 241, 234), (233, 240, 239, 232), (231, 238, 237, 230), (229, 236, 199), (237, 244, 243, 236), (242, 249, 248, 241), (240, 247, 246, 239), (238, 245, 244, 237), (236, 243, 199), (221, 249, 242), (241, 248, 247, 240), (239, 246, 245, 238), (249, 256, 255, 248), (247, 254, 253, 246), (245, 252, 251, 244), (243, 250, 199), (221, 256, 249), (248, 255, 254, 247), (246, 253, 252, 245), (244, 251, 250, 243), (250, 257, 199), (221, 198, 256), (255, 259, 197, 254), (253, 258, 196, 252), (251, 195, 257, 250), (256, 198, 259, 255), (254, 197, 258, 253), (252, 196, 195, 251), (196, 258, 193, 131), (258, 197, 132, 193), (197, 259, 194, 132), (259, 198, 133, 194), (198, 221, 156, 133), (221, 206, 141, 156), (140, 141, 206, 205, 290, 289, 288, 286, 287), (292, 139, 140, 287, 291), (205, 204, 294, 293, 290), (138, 139, 292, 300, 295, 296), (294, 204, 203, 299, 297, 298), (301, 302, 137, 138, 296), (299, 203, 202, 303, 304), (305, 306, 136, 137, 302), (303, 202, 201, 307, 308), (311, 307, 201, 200, 135, 136, 306, 310, 309), (200, 199, 134, 135), (199, 257, 192, 134), (257, 195, 130, 192), (195, 196, 131, 130), (296, 295, 270, 260, 263, 301), (270, 295, 300, 266), (267, 266, 300, 292, 291, 272), (277, 273, 272, 291, 287, 286), (276, 277, 286, 288), (278, 276, 288, 289), (275, 274, 278, 289, 290, 293), (298, 269, 268, 275, 293, 294), (271, 269, 298, 297), (262, 261, 271, 297, 299, 304), (285, 264, 262, 304, 303, 308), (311, 282, 283, 285, 308, 307), (309, 279, 282, 311), (310, 280, 279, 309), (305, 284, 281, 280, 310, 306), (263, 265, 284, 305, 302, 301)])
me_sphere.polygons.foreach_set('use_smooth', [True] * 312)
_uv = me_sphere.uv_layers.new(name='UVMap')
_uv.uv.foreach_set('vector', [0.2188, 0.0, 0.25, 0.125, 0.1875, 0.125, 0.25, 0.25, 0.25, 0.375, 0.1875, 0.375, 0.1875, 0.25, 0.25, 0.5, 0.25, 0.625, 0.1875, 0.625, 0.1875, 0.5, 0.25, 0.75, 0.25, 0.875, 0.1875, 0.875, 0.1875, 0.75, 0.25, 0.125, 0.25, 0.25, 0.1875, 0.25, 0.1875, 0.125, 0.25, 0.375, 0.25, 0.5, 0.1875, 0.5, 0.1875, 0.375, 0.25, 0.625, 0.25, 0.75, 0.1875, 0.75, 0.1875, 0.625, 0.25, 0.875, 0.2188, 1.0, 0.1875, 0.875, 0.1875, 0.5, 0.1875, 0.625, 0.125, 0.625, 0.125, 0.5, 0.1875, 0.75, 0.1875, 0.875, 0.125, 0.875, 0.125, 0.75, 0.1875, 0.125, 0.1875, 0.25, 0.125, 0.25, 0.125, 0.125, 0.1875, 0.375, 0.1875, 0.5, 0.125, 0.5, 0.125, 0.375, 0.1875, 0.625, 0.1875, 0.75, 0.125, 0.75, 0.125, 0.625, 0.1875, 0.875, 0.1563, 1.0, 0.125, 0.875, 0.1562, 0.0, 0.1875, 0.125, 0.125, 0.125, 0.1875, 0.25, 0.1875, 0.375, 0.125, 0.375, 0.125, 0.25, 0.125, 0.125, 0.125, 0.25, 0.0625, 0.25, 0.0625, 0.125, 0.125, 0.375, 0.125, 0.5, 0.0625, 0.5, 0.0625, 0.375, 0.125, 0.625, 0.125, 0.75, 0.0625, 0.75, 0.0625, 0.625, 0.125, 0.875, 0.09375, 1.0, 0.0625, 0.875, 0.09375, 0.0, 0.125, 0.125, 0.0625, 0.125, 0.125, 0.25, 0.125, 0.375, 0.0625, 0.375, 0.0625, 0.25, 0.125, 0.5, 0.125, 0.625, 0.0625, 0.625, 0.0625, 0.5, 0.125, 0.75, 0.125, 0.875, 0.0625, 0.875, 0.0625, 0.75, 0.0625, 0.625, 0.0625, 0.75, 0.0, 0.75, 0.0, 0.625, 0.0625, 0.875, 0.03125, 1.0, 0.0, 0.875, 0.03125, 0.0, 0.0625, 0.125, 0.0, 0.125, 0.0625, 0.25, 0.0625, 0.375, 0.0, 0.375, 0.0, 0.25, 0.0625, 0.5, 0.0625, 0.625, 0.0, 0.625, 0.0, 0.5, 0.0625, 0.75, 0.0625, 0.875, 0.0, 0.875, 0.0, 0.75, 0.0625, 0.125, 0.0625, 0.25, 0.0, 0.25, 0.0, 0.125, 0.0625, 0.375, 0.0625, 0.5, 0.0, 0.5, 0.0, 0.375, 0.9688, 0.0, 1.0, 0.125, 0.9375, 0.125, 1.0, 0.25, 1.0, 0.375, 0.9375, 0.375, 0.9375, 0.25, 1.0, 0.5, 1.0, 0.625, 0.9375, 0.625, 0.9375, 0.5, 1.0, 0.75, 1.0, 0.875, 0.9375, 0.875, 0.9375, 0.75, 1.0, 0.125, 1.0, 0.25, 0.9375, 0.25, 0.9375, 0.125, 1.0, 0.375, 1.0, 0.5, 0.9375, 0.5, 0.9375, 0.375, 1.0, 0.625, 1.0, 0.75, 0.9375, 0.75, 0.9375, 0.625, 1.0, 0.875, 0.9688, 1.0, 0.9375, 0.875, 0.9375, 0.75, 0.9375, 0.875, 0.875, 0.875, 0.875, 0.75, 0.9375, 0.125, 0.9375, 0.25, 0.875, 0.25, 0.875, 0.125, 0.9375, 0.375, 0.9375, 0.5, 0.875, 0.5, 0.875, 0.375, 0.9375, 0.625, 0.9375, 0.75, 0.875, 0.75, 0.875, 0.625, 0.9375, 0.875, 0.9062, 1.0, 0.875, 0.875, 0.9062, 0.0, 0.9375, 0.125, 0.875, 0.125, 0.9375, 0.25, 0.9375, 0.375, 0.875, 0.375, 0.875, 0.25, 0.9375, 0.5, 0.9375, 0.625, 0.875, 0.625, 0.875, 0.5, 0.875, 0.125, 0.875, 0.25, 0.8125, 0.25, 0.8125, 0.125, 0.875, 0.375, 0.875, 0.5, 0.8125, 0.5, 0.8125, 0.375, 0.875, 0.625, 0.875, 0.75, 0.8125, 0.75, 0.8125, 0.625, 0.875, 0.875, 0.8437, 1.0, 0.8125, 0.875, 0.8437, 0.0, 0.875, 0.125, 0.8125, 0.125, 0.875, 0.25, 0.875, 0.375, 0.8125, 0.375, 0.8125, 0.25, 0.875, 0.5, 0.875, 0.625, 0.8125, 0.625, 0.8125, 0.5, 0.875, 0.75, 0.875, 0.875, 0.8125, 0.875, 0.8125, 0.75, 0.8125, 0.875, 0.7812, 1.0, 0.75, 0.875, 0.7812, 0.0, 0.8125, 0.125, 0.75, 0.125, 0.8125, 0.25, 0.8125, 0.375, 0.75, 0.375, 0.75, 0.25, 0.8125, 0.5, 0.8125, 0.625, 0.75, 0.625, 0.75, 0.5, 0.8125, 0.75, 0.8125, 0.875, 0.75, 0.875, 0.75, 0.75, 0.8125, 0.125, 0.8125, 0.25, 0.75, 0.25, 0.75, 0.125, 0.8125, 0.375, 0.8125, 0.5, 0.75, 0.5, 0.75, 0.375, 0.8125, 0.625, 0.8125, 0.75, 0.75, 0.75, 0.75, 0.625, 0.2188, 0.0, 0.1875, 0.125, 0.25, 0.125, 0.25, 0.25, 0.1875, 0.25, 0.1875, 0.375, 0.25, 0.375, 0.25, 0.5, 0.1875, 0.5, 0.1875, 0.625, 0.25, 0.625, 0.25, 0.75, 0.1875, 0.75, 0.1875, 0.875, 0.25, 0.875, 0.25, 0.125, 0.1875, 0.125, 0.1875, 0.25, 0.25, 0.25, 0.25, 0.375, 0.1875, 0.375, 0.1875, 0.5, 0.25, 0.5, 0.25, 0.625, 0.1875, 0.625, 0.1875, 0.75, 0.25, 0.75, 0.25, 0.875, 0.1875, 0.875, 0.2188, 1.0, 0.1875, 0.5, 0.125, 0.5, 0.125, 0.625, 0.1875, 0.625, 0.1875, 0.75, 0.125, 0.75, 0.125, 0.875, 0.1875, 0.875, 0.1875, 0.125, 0.125, 0.125, 0.125, 0.25, 0.1875, 0.25, 0.1875, 0.375, 0.125, 0.375, 0.125, 0.5, 0.1875, 0.5, 0.1875, 0.625, 0.125, 0.625, 0.125, 0.75, 0.1875, 0.75, 0.1875, 0.875, 0.125, 0.875, 0.1563, 1.0, 0.1562, 0.0, 0.125, 0.125, 0.1875, 0.125, 0.1875, 0.25, 0.125, 0.25, 0.125, 0.375, 0.1875, 0.375, 0.125, 0.125, 0.0625, 0.125, 0.0625, 0.25, 0.125, 0.25, 0.125, 0.375, 0.0625, 0.375, 0.0625, 0.5, 0.125, 0.5, 0.125, 0.625, 0.0625, 0.625, 0.0625, 0.75, 0.125, 0.75, 0.125, 0.875, 0.0625, 0.875, 0.09375, 1.0, 0.09375, 0.0, 0.0625, 0.125, 0.125, 0.125, 0.125, 0.25, 0.0625, 0.25, 0.0625, 0.375, 0.125, 0.375, 0.125, 0.5, 0.0625, 0.5, 0.0625, 0.625, 0.125, 0.625, 0.125, 0.75, 0.0625, 0.75, 0.0625, 0.875, 0.125, 0.875, 0.0625, 0.625, 0.0, 0.625, 0.0, 0.75, 0.0625, 0.75, 0.0625, 0.875, 0.0, 0.875, 0.03125, 1.0, 0.03125, 0.0, 0.0, 0.125, 0.0625, 0.125, 0.0625, 0.25, 0.0, 0.25, 0.0, 0.375, 0.0625, 0.375, 0.0625, 0.5, 0.0, 0.5, 0.0, 0.625, 0.0625, 0.625, 0.0625, 0.75, 0.0, 0.75, 0.0, 0.875, 0.0625, 0.875, 0.0625, 0.125, 0.0, 0.125, 0.0, 0.25, 0.0625, 0.25, 0.0625, 0.375, 0.0, 0.375, 0.0, 0.5, 0.0625, 0.5, 0.9688, 0.0, 0.9375, 0.125, 1.0, 0.125, 1.0, 0.25, 0.9375, 0.25, 0.9375, 0.375, 1.0, 0.375, 1.0, 0.5, 0.9375, 0.5, 0.9375, 0.625, 1.0, 0.625, 1.0, 0.75, 0.9375, 0.75, 0.9375, 0.875, 1.0, 0.875, 1.0, 0.125, 0.9375, 0.125, 0.9375, 0.25, 1.0, 0.25, 1.0, 0.375, 0.9375, 0.375, 0.9375, 0.5, 1.0, 0.5, 1.0, 0.625, 0.9375, 0.625, 0.9375, 0.75, 1.0, 0.75, 1.0, 0.875, 0.9375, 0.875, 0.9688, 1.0, 0.9375, 0.75, 0.875, 0.75, 0.875, 0.875, 0.9375, 0.875, 0.9375, 0.125, 0.875, 0.125, 0.875, 0.25, 0.9375, 0.25, 0.9375, 0.375, 0.875, 0.375, 0.875, 0.5, 0.9375, 0.5, 0.9375, 0.625, 0.875, 0.625, 0.875, 0.75, 0.9375, 0.75, 0.9375, 0.875, 0.875, 0.875, 0.9062, 1.0, 0.9062, 0.0, 0.875, 0.125, 0.9375, 0.125, 0.9375, 0.25, 0.875, 0.25, 0.875, 0.375, 0.9375, 0.375, 0.9375, 0.5, 0.875, 0.5, 0.875, 0.625, 0.9375, 0.625, 0.875, 0.125, 0.8125, 0.125, 0.8125, 0.25, 0.875, 0.25, 0.875, 0.375, 0.8125, 0.375, 0.8125, 0.5, 0.875, 0.5, 0.875, 0.625, 0.8125, 0.625, 0.8125, 0.75, 0.875, 0.75, 0.875, 0.875, 0.8125, 0.875, 0.8437, 1.0, 0.8437, 0.0, 0.8125, 0.125, 0.875, 0.125, 0.875, 0.25, 0.8125, 0.25, 0.8125, 0.375, 0.875, 0.375, 0.875, 0.5, 0.8125, 0.5, 0.8125, 0.625, 0.875, 0.625, 0.875, 0.75, 0.8125, 0.75, 0.8125, 0.875, 0.875, 0.875, 0.8125, 0.875, 0.75, 0.875, 0.7812, 1.0, 0.7812, 0.0, 0.75, 0.125, 0.8125, 0.125, 0.8125, 0.25, 0.75, 0.25, 0.75, 0.375, 0.8125, 0.375, 0.8125, 0.5, 0.75, 0.5, 0.75, 0.625, 0.8125, 0.625, 0.8125, 0.75, 0.75, 0.75, 0.75, 0.875, 0.8125, 0.875, 0.8125, 0.125, 0.75, 0.125, 0.75, 0.25, 0.8125, 0.25, 0.8125, 0.375, 0.75, 0.375, 0.75, 0.5, 0.8125, 0.5, 0.8125, 0.625, 0.75, 0.625, 0.75, 0.75, 0.8125, 0.75, 0.75, 0.5, 0.75, 0.625, 0.75, 0.625, 0.75, 0.6, 0.75, 0.5, 0.75, 0.625, 0.75, 0.625, 0.75, 0.5, 0.75, 0.5, 0.75, 0.6, 0.75, 0.375, 0.75, 0.375, 0.75, 0.5, 0.75, 0.5, 0.75, 0.5, 0.75, 0.4, 0.75, 0.5, 0.75, 0.5, 0.75, 0.375, 0.75, 0.375, 0.75, 0.4, 0.75, 0.5, 0.75, 0.25, 0.75, 0.25, 0.75, 0.375, 0.75, 0.375, 0.75, 0.3045, 0.75, 0.375, 0.75, 0.25, 0.75, 0.25, 0.75, 0.3045, 0.75, 0.375, 0.75, 0.25, 0.75, 0.25, 0.75, 0.125, 0.75, 0.125, 0.75, 0.25, 0.75, 0.25, 0.75, 0.2315, 0.75, 0.1964, 0.75, 0.2315, 0.75, 0.125, 0.7812, 0.0, 0.7812, 0.0, 0.75, 0.125, 0.2188, 0.0, 0.25, 0.125, 0.25, 0.125, 0.2188, 0.0, 0.25, 0.125, 0.25, 0.25, 0.25, 0.25, 0.25, 0.125, 0.25, 0.25, 0.25, 0.375, 0.25, 0.375, 0.25, 0.25, 0.25, 0.375, 0.25, 0.5, 0.25, 0.5, 0.25, 0.375, 0.25, 0.5, 0.25, 0.625, 0.25, 0.625, 0.25, 0.5, 0.25, 0.625, 0.25, 0.75, 0.25, 0.75, 0.25, 0.625, 0.25, 0.75, 0.25, 0.875, 0.25, 0.875, 0.25, 0.75, 0.25, 0.875, 0.2188, 1.0, 0.2188, 1.0, 0.25, 0.875, 0.7812, 1.0, 0.75, 0.875, 0.75, 0.875, 0.7812, 1.0, 0.75, 0.75, 0.75, 0.75, 0.75, 0.875, 0.75, 0.875, 0.75, 0.75, 0.75, 0.75, 0.75, 0.7685, 0.75, 0.8036, 0.75, 0.7685, 0.75, 0.625, 0.75, 0.75, 0.75, 0.75, 0.75, 0.6955, 0.75, 0.625, 0.75, 0.75, 0.75, 0.75, 0.75, 0.625, 0.75, 0.625, 0.75, 0.6955, 0.2188, 0.0, 0.25, 0.125, 0.1875, 0.125, 0.25, 0.25, 0.25, 0.375, 0.1875, 0.375, 0.1875, 0.25, 0.25, 0.5, 0.25, 0.625, 0.1875, 0.625, 0.1875, 0.5, 0.25, 0.75, 0.25, 0.875, 0.1875, 0.875, 0.1875, 0.75, 0.25, 0.125, 0.25, 0.25, 0.1875, 0.25, 0.1875, 0.125, 0.25, 0.375, 0.25, 0.5, 0.1875, 0.5, 0.1875, 0.375, 0.25, 0.625, 0.25, 0.75, 0.1875, 0.75, 0.1875, 0.625, 0.25, 0.875, 0.2188, 1.0, 0.1875, 0.875, 0.1875, 0.5, 0.1875, 0.625, 0.125, 0.625, 0.125, 0.5, 0.1875, 0.75, 0.1875, 0.875, 0.125, 0.875, 0.125, 0.75, 0.1875, 0.125, 0.1875, 0.25, 0.125, 0.25, 0.125, 0.125, 0.1875, 0.375, 0.1875, 0.5, 0.125, 0.5, 0.125, 0.375, 0.1875, 0.625, 0.1875, 0.75, 0.125, 0.75, 0.125, 0.625, 0.1875, 0.875, 0.1563, 1.0, 0.125, 0.875, 0.1562, 0.0, 0.1875, 0.125, 0.125, 0.125, 0.1875, 0.25, 0.1875, 0.375, 0.125, 0.375, 0.125, 0.25, 0.125, 0.125, 0.125, 0.25, 0.0625, 0.25, 0.0625, 0.125, 0.125, 0.375, 0.125, 0.5, 0.0625, 0.5, 0.0625, 0.375, 0.125, 0.625, 0.125, 0.75, 0.0625, 0.75, 0.0625, 0.625, 0.125, 0.875, 0.09375, 1.0, 0.0625, 0.875, 0.09375, 0.0, 0.125, 0.125, 0.0625, 0.125, 0.125, 0.25, 0.125, 0.375, 0.0625, 0.375, 0.0625, 0.25, 0.125, 0.5, 0.125, 0.625, 0.0625, 0.625, 0.0625, 0.5, 0.125, 0.75, 0.125, 0.875, 0.0625, 0.875, 0.0625, 0.75, 0.0625, 0.625, 0.0625, 0.75, 0.0, 0.75, 0.0, 0.625, 0.0625, 0.875, 0.03125, 1.0, 0.0, 0.875, 0.03125, 0.0, 0.0625, 0.125, 0.0, 0.125, 0.0625, 0.25, 0.0625, 0.375, 0.0, 0.375, 0.0, 0.25, 0.0625, 0.5, 0.0625, 0.625, 0.0, 0.625, 0.0, 0.5, 0.0625, 0.75, 0.0625, 0.875, 0.0, 0.875, 0.0, 0.75, 0.0625, 0.125, 0.0625, 0.25, 0.0, 0.25, 0.0, 0.125, 0.0625, 0.375, 0.0625, 0.5, 0.0, 0.5, 0.0, 0.375, 0.9688, 0.0, 1.0, 0.125, 0.9375, 0.125, 1.0, 0.25, 1.0, 0.375, 0.9375, 0.375, 0.9375, 0.25, 1.0, 0.5, 1.0, 0.625, 0.9375, 0.625, 0.9375, 0.5, 1.0, 0.75, 1.0, 0.875, 0.9375, 0.875, 0.9375, 0.75, 1.0, 0.125, 1.0, 0.25, 0.9375, 0.25, 0.9375, 0.125, 1.0, 0.375, 1.0, 0.5, 0.9375, 0.5, 0.9375, 0.375, 1.0, 0.625, 1.0, 0.75, 0.9375, 0.75, 0.9375, 0.625, 1.0, 0.875, 0.9688, 1.0, 0.9375, 0.875, 0.9375, 0.75, 0.9375, 0.875, 0.875, 0.875, 0.875, 0.75, 0.9375, 0.125, 0.9375, 0.25, 0.875, 0.25, 0.875, 0.125, 0.9375, 0.375, 0.9375, 0.5, 0.875, 0.5, 0.875, 0.375, 0.9375, 0.625, 0.9375, 0.75, 0.875, 0.75, 0.875, 0.625, 0.9375, 0.875, 0.9062, 1.0, 0.875, 0.875, 0.9062, 0.0, 0.9375, 0.125, 0.875, 0.125, 0.9375, 0.25, 0.9375, 0.375, 0.875, 0.375, 0.875, 0.25, 0.9375, 0.5, 0.9375, 0.625, 0.875, 0.625, 0.875, 0.5, 0.875, 0.125, 0.875, 0.25, 0.8125, 0.25, 0.8125, 0.125, 0.875, 0.375, 0.875, 0.5, 0.8125, 0.5, 0.8125, 0.375, 0.875, 0.625, 0.875, 0.75, 0.8125, 0.75, 0.8125, 0.625, 0.875, 0.875, 0.8437, 1.0, 0.8125, 0.875, 0.8437, 0.0, 0.875, 0.125, 0.8125, 0.125, 0.875, 0.25, 0.875, 0.375, 0.8125, 0.375, 0.8125, 0.25, 0.875, 0.5, 0.875, 0.625, 0.8125, 0.625, 0.8125, 0.5, 0.875, 0.75, 0.875, 0.875, 0.8125, 0.875, 0.8125, 0.75, 0.8125, 0.875, 0.7812, 1.0, 0.75, 0.875, 0.7812, 0.0, 0.8125, 0.125, 0.75, 0.125, 0.8125, 0.25, 0.8125, 0.375, 0.75, 0.375, 0.75, 0.25, 0.8125, 0.5, 0.8125, 0.625, 0.75, 0.625, 0.75, 0.5, 0.8125, 0.75, 0.8125, 0.875, 0.75, 0.875, 0.75, 0.75, 0.8125, 0.125, 0.8125, 0.25, 0.75, 0.25, 0.75, 0.125, 0.8125, 0.375, 0.8125, 0.5, 0.75, 0.5, 0.75, 0.375, 0.8125, 0.625, 0.8125, 0.75, 0.75, 0.75, 0.75, 0.625, 0.2188, 0.0, 0.1875, 0.125, 0.25, 0.125, 0.25, 0.25, 0.1875, 0.25, 0.1875, 0.375, 0.25, 0.375, 0.25, 0.5, 0.1875, 0.5, 0.1875, 0.625, 0.25, 0.625, 0.25, 0.75, 0.1875, 0.75, 0.1875, 0.875, 0.25, 0.875, 0.25, 0.125, 0.1875, 0.125, 0.1875, 0.25, 0.25, 0.25, 0.25, 0.375, 0.1875, 0.375, 0.1875, 0.5, 0.25, 0.5, 0.25, 0.625, 0.1875, 0.625, 0.1875, 0.75, 0.25, 0.75, 0.25, 0.875, 0.1875, 0.875, 0.2188, 1.0, 0.1875, 0.5, 0.125, 0.5, 0.125, 0.625, 0.1875, 0.625, 0.1875, 0.75, 0.125, 0.75, 0.125, 0.875, 0.1875, 0.875, 0.1875, 0.125, 0.125, 0.125, 0.125, 0.25, 0.1875, 0.25, 0.1875, 0.375, 0.125, 0.375, 0.125, 0.5, 0.1875, 0.5, 0.1875, 0.625, 0.125, 0.625, 0.125, 0.75, 0.1875, 0.75, 0.1875, 0.875, 0.125, 0.875, 0.1563, 1.0, 0.1562, 0.0, 0.125, 0.125, 0.1875, 0.125, 0.1875, 0.25, 0.125, 0.25, 0.125, 0.375, 0.1875, 0.375, 0.125, 0.125, 0.0625, 0.125, 0.0625, 0.25, 0.125, 0.25, 0.125, 0.375, 0.0625, 0.375, 0.0625, 0.5, 0.125, 0.5, 0.125, 0.625, 0.0625, 0.625, 0.0625, 0.75, 0.125, 0.75, 0.125, 0.875, 0.0625, 0.875, 0.09375, 1.0, 0.09375, 0.0, 0.0625, 0.125, 0.125, 0.125, 0.125, 0.25, 0.0625, 0.25, 0.0625, 0.375, 0.125, 0.375, 0.125, 0.5, 0.0625, 0.5, 0.0625, 0.625, 0.125, 0.625, 0.125, 0.75, 0.0625, 0.75, 0.0625, 0.875, 0.125, 0.875, 0.0625, 0.625, 0.0, 0.625, 0.0, 0.75, 0.0625, 0.75, 0.0625, 0.875, 0.0, 0.875, 0.03125, 1.0, 0.03125, 0.0, 0.0, 0.125, 0.0625, 0.125, 0.0625, 0.25, 0.0, 0.25, 0.0, 0.375, 0.0625, 0.375, 0.0625, 0.5, 0.0, 0.5, 0.0, 0.625, 0.0625, 0.625, 0.0625, 0.75, 0.0, 0.75, 0.0, 0.875, 0.0625, 0.875, 0.0625, 0.125, 0.0, 0.125, 0.0, 0.25, 0.0625, 0.25, 0.0625, 0.375, 0.0, 0.375, 0.0, 0.5, 0.0625, 0.5, 0.9688, 0.0, 0.9375, 0.125, 1.0, 0.125, 1.0, 0.25, 0.9375, 0.25, 0.9375, 0.375, 1.0, 0.375, 1.0, 0.5, 0.9375, 0.5, 0.9375, 0.625, 1.0, 0.625, 1.0, 0.75, 0.9375, 0.75, 0.9375, 0.875, 1.0, 0.875, 1.0, 0.125, 0.9375, 0.125, 0.9375, 0.25, 1.0, 0.25, 1.0, 0.375, 0.9375, 0.375, 0.9375, 0.5, 1.0, 0.5, 1.0, 0.625, 0.9375, 0.625, 0.9375, 0.75, 1.0, 0.75, 1.0, 0.875, 0.9375, 0.875, 0.9688, 1.0, 0.9375, 0.75, 0.875, 0.75, 0.875, 0.875, 0.9375, 0.875, 0.9375, 0.125, 0.875, 0.125, 0.875, 0.25, 0.9375, 0.25, 0.9375, 0.375, 0.875, 0.375, 0.875, 0.5, 0.9375, 0.5, 0.9375, 0.625, 0.875, 0.625, 0.875, 0.75, 0.9375, 0.75, 0.9375, 0.875, 0.875, 0.875, 0.9062, 1.0, 0.9062, 0.0, 0.875, 0.125, 0.9375, 0.125, 0.9375, 0.25, 0.875, 0.25, 0.875, 0.375, 0.9375, 0.375, 0.9375, 0.5, 0.875, 0.5, 0.875, 0.625, 0.9375, 0.625, 0.875, 0.125, 0.8125, 0.125, 0.8125, 0.25, 0.875, 0.25, 0.875, 0.375, 0.8125, 0.375, 0.8125, 0.5, 0.875, 0.5, 0.875, 0.625, 0.8125, 0.625, 0.8125, 0.75, 0.875, 0.75, 0.875, 0.875, 0.8125, 0.875, 0.8437, 1.0, 0.8437, 0.0, 0.8125, 0.125, 0.875, 0.125, 0.875, 0.25, 0.8125, 0.25, 0.8125, 0.375, 0.875, 0.375, 0.875, 0.5, 0.8125, 0.5, 0.8125, 0.625, 0.875, 0.625, 0.875, 0.75, 0.8125, 0.75, 0.8125, 0.875, 0.875, 0.875, 0.8125, 0.875, 0.75, 0.875, 0.7812, 1.0, 0.7812, 0.0, 0.75, 0.125, 0.8125, 0.125, 0.8125, 0.25, 0.75, 0.25, 0.75, 0.375, 0.8125, 0.375, 0.8125, 0.5, 0.75, 0.5, 0.75, 0.625, 0.8125, 0.625, 0.8125, 0.75, 0.75, 0.75, 0.75, 0.875, 0.8125, 0.875, 0.8125, 0.125, 0.75, 0.125, 0.75, 0.25, 0.8125, 0.25, 0.8125, 0.375, 0.75, 0.375, 0.75, 0.5, 0.8125, 0.5, 0.8125, 0.625, 0.75, 0.625, 0.75, 0.75, 0.8125, 0.75, 0.75, 0.625, 0.75, 0.5, 0.75, 0.5, 0.75, 0.625, 0.75, 0.5, 0.75, 0.375, 0.75, 0.375, 0.75, 0.5, 0.75, 0.375, 0.75, 0.25, 0.75, 0.25, 0.75, 0.375, 0.75, 0.25, 0.75, 0.125, 0.75, 0.125, 0.75, 0.25, 0.75, 0.125, 0.7812, 0.0, 0.7812, 0.0, 0.75, 0.125, 0.2188, 0.0, 0.25, 0.125, 0.25, 0.125, 0.2188, 0.0, 0.25, 0.25, 0.25, 0.125, 0.25, 0.125, 0.25, 0.25, 0.25, 0.25, 0.25, 0.2315, 0.25, 0.1964, 0.25, 0.2315, 0.25, 0.25, 0.25, 0.375, 0.25, 0.375, 0.25, 0.25, 0.25, 0.25, 0.25, 0.3045, 0.25, 0.25, 0.25, 0.375, 0.25, 0.375, 0.25, 0.3045, 0.25, 0.25, 0.25, 0.5, 0.25, 0.375, 0.25, 0.375, 0.25, 0.4, 0.25, 0.5, 0.25, 0.5, 0.25, 0.375, 0.25, 0.375, 0.25, 0.5, 0.25, 0.5, 0.25, 0.5, 0.25, 0.4, 0.25, 0.6, 0.25, 0.625, 0.25, 0.625, 0.25, 0.5, 0.25, 0.5, 0.25, 0.5, 0.25, 0.5, 0.25, 0.625, 0.25, 0.625, 0.25, 0.6, 0.25, 0.6955, 0.25, 0.75, 0.25, 0.75, 0.25, 0.625, 0.25, 0.625, 0.25, 0.625, 0.25, 0.625, 0.25, 0.75, 0.25, 0.75, 0.25, 0.6955, 0.25, 0.7685, 0.25, 0.75, 0.25, 0.75, 0.25, 0.875, 0.25, 0.875, 0.25, 0.75, 0.25, 0.75, 0.25, 0.7685, 0.25, 0.8036, 0.25, 0.875, 0.2188, 1.0, 0.2188, 1.0, 0.25, 0.875, 0.7812, 1.0, 0.75, 0.875, 0.75, 0.875, 0.7812, 1.0, 0.75, 0.875, 0.75, 0.75, 0.75, 0.75, 0.75, 0.875, 0.75, 0.75, 0.75, 0.625, 0.75, 0.625, 0.75, 0.75, 0.75, 0.5, 0.75, 0.5, 0.75, 0.5, 0.75, 0.5, 0.75, 0.625, 0.75, 0.625, 0.75, 0.5, 0.75, 0.5, 0.75, 0.375, 0.75, 0.375, 0.75, 0.3381, 0.75, 0.375, 0.75, 0.375, 0.75, 0.3381, 0.75, 0.25, 0.75, 0.25, 0.75, 0.125, 0.75, 0.1481, 0.75, 0.25, 0.75, 0.25, 0.75, 0.1481, 0.75, 0.125, 0.7812, 0.0, 0.75, 0.125, 0.75, 0.125, 0.7812, 0.0, 0.25, 0.125, 0.2188, 0.0, 0.2188, 0.0, 0.25, 0.125, 0.25, 0.25, 0.25, 0.1481, 0.25, 0.125, 0.25, 0.125, 0.25, 0.1481, 0.25, 0.25, 0.25, 0.375, 0.25, 0.375, 0.25, 0.3381, 0.25, 0.25, 0.25, 0.25, 0.25, 0.3381, 0.25, 0.5, 0.25, 0.375, 0.25, 0.375, 0.25, 0.5, 0.25, 0.625, 0.25, 0.5, 0.25, 0.5, 0.25, 0.5, 0.25, 0.5, 0.25, 0.625, 0.25, 0.75, 0.25, 0.6619, 0.25, 0.625, 0.25, 0.625, 0.25, 0.6619, 0.25, 0.75, 0.25, 0.875, 0.25, 0.875, 0.25, 0.8519, 0.25, 0.75, 0.25, 0.75, 0.25, 0.8519, 0.2188, 1.0, 0.2188, 1.0, 0.25, 0.875, 0.25, 0.875, 0.75, 0.875, 0.75, 0.875, 0.7812, 1.0, 0.7812, 1.0, 0.75, 0.75, 0.75, 0.75, 0.75, 0.8519, 0.75, 0.875, 0.75, 0.875, 0.75, 0.8519, 0.75, 0.625, 0.75, 0.6619, 0.75, 0.75, 0.75, 0.75, 0.75, 0.6619, 0.75, 0.625])
me_sphere.materials.append(mat_handle)
me_sphere.update()

# ---- objects
ob_door = bpy.data.objects.new('Door', me_cube_001)
ob_trim = bpy.data.objects.new('Trim', me_cube_003)
ob_handle = bpy.data.objects.new('Handle', me_sphere)

# ---- transforms, parenting, visibility, modifiers, constraints
ob_door.location = (0.0, 0.0, 0.0)
ob_trim.location = (0.35, 0.0, -0.13)
ob_handle.location = (0.39, 0.0, -0.135)
ob_handle.scale = (0.025, 0.025, 0.025)

# ---- collection membership
col_collection.objects.link(ob_door)
col_collection.objects.link(ob_trim)
col_collection.objects.link(ob_handle)

# ---- scene / render settings (as saved in the file)
scene.frame_start = 1; scene.frame_end = 250; scene.frame_set(1)
scene.render.engine = 'BLENDER_EEVEE_NEXT'
scene.cycles.sampling_pattern = 'TABULATED_SOBOL'
scene.cycles.use_light_tree = False
scene.view_settings.view_transform = 'Filmic'
bpy.context.view_layer.update()

# ---- added for rendering (the .blend has no active camera and no usable light): camera, sun
cam_auto = bpy.data.cameras.new('AutoCamera')
cam_auto.lens = 50.0
cam_auto.sensor_width = 36.0
cam_auto.clip_end = 1000.0
ob_auto_camera = bpy.data.objects.new('AutoCamera', cam_auto)
scene.collection.objects.link(ob_auto_camera)
ob_auto_camera.location = (2.08389, -2.50067, 1.66711)
ob_auto_camera.rotation_euler = (1.09748, -7.21219e-08, 0.694738)
scene.camera = ob_auto_camera
light_auto_sun = bpy.data.lights.new('AutoSun', 'SUN')
light_auto_sun.energy = 3.0
light_auto_sun.angle = 0.0523599
ob_auto_sun = bpy.data.objects.new('AutoSun', light_auto_sun)
scene.collection.objects.link(ob_auto_sun)
ob_auto_sun.rotation_euler = (0.872665, 0.174533, 0.523599)
bpy.context.view_layer.update()

